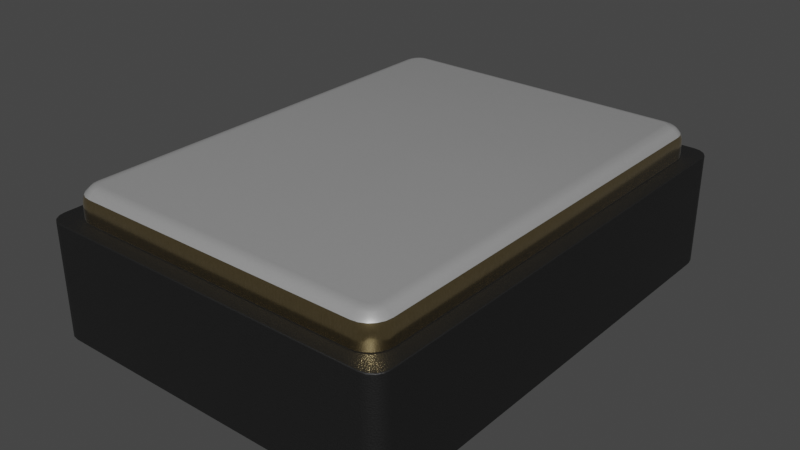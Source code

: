 # Source: Oscillator_SMD_ECS_1612MV_1.6x1.2x0.6mm.blend  (saved by Blender 4.1.23; exported with 4.5.12 LTS)
import bpy
from mathutils import Matrix  # noqa: F401  (used for matrix-valued properties, if any)

bpy.ops.wm.read_factory_settings(use_empty=True)
scene = bpy.context.scene
scene.name = 'Scene'

# ---- collections
col_collection = bpy.data.collections.new('Collection'); scene.collection.children.link(col_collection)

# ---- materials (node trees are filled in below, after node groups)
mat_metal_goldpins_1 = bpy.data.materials.new('metal_goldpins_1')
mat_metal_goldpins_1.alpha_threshold = 0.0
mat_metal_goldpins_1.use_transparent_shadow = False
mat_metal_goldpins_1.preview_render_type = 'CUBE'
mat_metal_goldpins_1.diffuse_color = (0.5, 0.4018, 0.08046, 1.0)
mat_metal_goldpins_1.specular_color = (0.01, 0.05, 0.01)
mat_metal_goldpins_1.roughness = 0.5
mat_plastic_matte_black = bpy.data.materials.new('plastic_matte_black')
mat_plastic_matte_black.use_transparent_shadow = False
mat_plastic_matte_black.preview_render_type = 'CUBE'
mat_aluminum_lathed = bpy.data.materials.new('aluminum_lathed')
mat_aluminum_lathed.alpha_threshold = 0.0
mat_aluminum_lathed.use_transparent_shadow = False
mat_aluminum_lathed.preview_render_type = 'CUBE'
mat_aluminum_lathed.diffuse_color = (0.6, 0.6, 0.6, 1.0)
mat_aluminum_lathed.specular_color = (0.12, 0.12, 0.12)
mat_aluminum_lathed.roughness = 0.5

# ---- material node trees
mat_metal_goldpins_1.use_nodes = True; mat_metal_goldpins_1.node_tree.nodes.clear()
_N = mat_metal_goldpins_1.node_tree.nodes; _L = mat_metal_goldpins_1.node_tree.links
n0 = _N.new('ShaderNodeOutputMaterial'); n0.name = 'Material Output'; n0.location = (398, 300)
n1 = _N.new('ShaderNodeBsdfPrincipled'); n1.name = 'Principled BSDF'; n1.location = (108, 300)
n1.distribution = 'GGX'
n1.subsurface_method = 'BURLEY'
n1.inputs[1].default_value = 1.0
n1.inputs[2].default_value = 0.1841
n1.inputs[3].default_value = 1.45
n1.inputs[8].default_value = 1.0
n1.inputs[10].default_value = 0.02727
n1.inputs[13].default_value = 0.475
n1.inputs[20].default_value = 0.2891
n1.inputs[24].default_value = 0.03545
n1.inputs[27].default_value = (0.0, 0.0, 0.0, 1.0)
n1.inputs[28].default_value = 1.0
n2 = _N.new('ShaderNodeMapping'); n2.name = 'Mapping'; n2.location = (-783, 233)
n2.vector_type = 'VECTOR'
n2.inputs[3].default_value = (29.8, 40.0, 1.0)
n3 = _N.new('ShaderNodeTexCoord'); n3.name = 'Texture Coordinate'; n3.location = (-1071, 295)
n4 = _N.new('ShaderNodeTexNoise'); n4.name = 'Noise Texture'; n4.location = (-553, 188)
n4.inputs[3].default_value = 13.2
n4.inputs[4].default_value = 0.8833
n4.inputs[8].default_value = 4.0
n5 = _N.new('ShaderNodeValToRGB'); n5.name = 'ColorRamp'; n5.location = (-286, 264)
while len(n5.color_ramp.elements) > 1: n5.color_ramp.elements.remove(n5.color_ramp.elements[-1])
n5.color_ramp.elements[0].position = 0.3295; n5.color_ramp.elements[0].color = (0.9756, 0.7616, 0.4151, 1.0)
_e = n5.color_ramp.elements.new(0.8); _e.color = (0.2997, 0.2211, 0.05513, 1.0)
n6 = _N.new('ShaderNodeMix'); n6.name = 'Mix'; n6.location = (-62, 180)
n6.data_type = 'RGBA'
n6.inputs[0].default_value = 0.02727
n6.inputs[7].default_value = (0.5518, 0.2626, 0.03915, 1.0)
_L.new(n1.outputs[0], n0.inputs[0])
_L.new(n2.outputs[0], n4.inputs[0])
_L.new(n3.outputs[0], n2.inputs[0])
_L.new(n4.outputs[0], n5.inputs[0])
_L.new(n5.outputs[0], n6.inputs[6])
_L.new(n6.outputs[2], n1.inputs[0])
n0.is_active_output = True
mat_plastic_matte_black.use_nodes = True; mat_plastic_matte_black.node_tree.nodes.clear()
_N = mat_plastic_matte_black.node_tree.nodes; _L = mat_plastic_matte_black.node_tree.links
n0 = _N.new('ShaderNodeOutputMaterial'); n0.name = 'Material Output'; n0.location = (463, 300)
n1 = _N.new('ShaderNodeBsdfPrincipled'); n1.name = 'Principled BSDF'; n1.location = (173, 300)
n1.distribution = 'GGX'
n1.subsurface_method = 'BURLEY'
n1.inputs[1].default_value = 0.06818
n1.inputs[2].default_value = 0.5182
n1.inputs[3].default_value = 1.45
n1.inputs[13].default_value = 0.6432
n1.inputs[20].default_value = 0.1027
n1.inputs[27].default_value = (0.0, 0.0, 0.0, 1.0)
n1.inputs[28].default_value = 1.0
n2 = _N.new('ShaderNodeTexCoord'); n2.name = 'Texture Coordinate'; n2.location = (-1001, 105)
n3 = _N.new('ShaderNodeBump'); n3.name = 'Bump'; n3.location = (-135, -86)
n3.inputs[0].default_value = 0.1
n3.inputs[1].default_value = 0.4
n3.inputs[2].default_value = 1.0
n4 = _N.new('ShaderNodeMapping'); n4.name = 'Mapping'; n4.location = (-755, 143)
n4.inputs[3].default_value = (2.0, 2.0, 2.0)
n5 = _N.new('ShaderNodeValToRGB'); n5.name = 'ColorRamp'; n5.location = (-147, 213)
while len(n5.color_ramp.elements) > 1: n5.color_ramp.elements.remove(n5.color_ramp.elements[-1])
n5.color_ramp.elements[0].position = 0.0; n5.color_ramp.elements[0].color = (0.005014, 0.005014, 0.005014, 1.0)
_e = n5.color_ramp.elements.new(0.9955); _e.color = (0.01269, 0.01269, 0.01269, 1.0)
n6 = _N.new('ShaderNodeTexNoise'); n6.name = 'Noise Texture'; n6.location = (-455, 203)
n6.inputs[2].default_value = 200.0
n6.inputs[3].default_value = 5.6
n6.inputs[4].default_value = 0.5208
_L.new(n1.outputs[0], n0.inputs[0])
_L.new(n6.outputs[0], n5.inputs[0])
_L.new(n5.outputs[0], n1.inputs[0])
_L.new(n2.outputs[2], n4.inputs[0])
_L.new(n4.outputs[0], n6.inputs[0])
_L.new(n6.outputs[0], n3.inputs[3])
_L.new(n3.outputs[0], n1.inputs[5])
n0.is_active_output = True
mat_aluminum_lathed.use_nodes = True; mat_aluminum_lathed.node_tree.nodes.clear()
_N = mat_aluminum_lathed.node_tree.nodes; _L = mat_aluminum_lathed.node_tree.links
n0 = _N.new('ShaderNodeOutputMaterial'); n0.name = 'Material Output'; n0.location = (311, 300)
n1 = _N.new('ShaderNodeMapping'); n1.name = 'Mapping'; n1.location = (-765, 243)
n1.inputs[3].default_value = (120.4, 1.0, 1.0)
n2 = _N.new('ShaderNodeTexNoise'); n2.name = 'Noise Texture'; n2.location = (-519, 157)
n2.inputs[2].default_value = 60.0
n2.inputs[3].default_value = 16.0
n2.inputs[4].default_value = 0.8542
n2.inputs[8].default_value = 4.0
n3 = _N.new('ShaderNodeTexCoord'); n3.name = 'Texture Coordinate'; n3.location = (-940, 256)
n4 = _N.new('ShaderNodeValToRGB'); n4.name = 'ColorRamp'; n4.location = (-322, 228)
while len(n4.color_ramp.elements) > 1: n4.color_ramp.elements.remove(n4.color_ramp.elements[-1])
n4.color_ramp.elements[0].position = 0.05909; n4.color_ramp.elements[0].color = (0.0, 0.0, 0.0, 1.0)
_e = n4.color_ramp.elements.new(0.6); _e.color = (1.0, 1.0, 1.0, 1.0)
n5 = _N.new('ShaderNodeBsdfPrincipled'); n5.name = 'Principled BSDF'; n5.location = (36, 293)
n5.distribution = 'GGX'
n5.subsurface_method = 'BURLEY'
n5.inputs[1].default_value = 0.6955
n5.inputs[2].default_value = 0.2841
n5.inputs[3].default_value = 1.45
n5.inputs[13].default_value = 0.7841
n5.inputs[15].default_value = 0.1068
n5.inputs[16].default_value = 0.1205
n5.inputs[20].default_value = 0.0
n5.inputs[27].default_value = (0.0, 0.0, 0.0, 1.0)
n5.inputs[28].default_value = 1.0
_L.new(n5.outputs[0], n0.inputs[0])
_L.new(n1.outputs[0], n2.inputs[0])
_L.new(n2.outputs[1], n4.inputs[0])
_L.new(n4.outputs[0], n5.inputs[0])
_L.new(n3.outputs[2], n1.inputs[0])
n0.is_active_output = True

# ---- world
world_world = bpy.data.worlds.new('World'); scene.world = world_world
world_world.use_nodes = True; world_world.node_tree.nodes.clear()
_N = world_world.node_tree.nodes; _L = world_world.node_tree.links
n0 = _N.new('ShaderNodeOutputWorld'); n0.name = 'World Output'; n0.location = (300, 300)
n1 = _N.new('ShaderNodeBackground'); n1.name = 'Background'; n1.location = (10, 300)
n1.inputs[0].default_value = (0.05088, 0.05088, 0.05088, 1.0)
_L.new(n1.outputs[0], n0.inputs[0])
n0.is_active_output = True
world_world.color = (0.05088, 0.05088, 0.05088)
world_world.use_sun_shadow = False
world_world.sun_shadow_jitter_overblur = 0.0

# ---- meshes
me_shape_9_indexedfaceset_011 = bpy.data.meshes.new('SHAPE_9_IndexedFaceSet.011')
me_shape_9_indexedfaceset_011.from_pydata([(-0.55, 0.675, 0.3753), (-0.528, 0.728, 0.4253), (-0.5125, 0.74, 0.4253), (-0.4944, 0.7474, 0.4253), (-0.475, 0.75, 0.4253), (-0.4944, 0.7474, 0.3753), (-0.5125, 0.74, 0.3753), (-0.528, 0.728, 0.3753), (-0.5474, 0.6944, 0.3753), (0.5, 0.675, 0.4753), (-0.475, -0.7, 0.4753), (-0.4967, -0.6875, 0.4753), (-0.4875, -0.6967, 0.4753), (-0.4875, 0.6967, 0.4753), (-0.54, -0.7125, 0.3753), (-0.54, 0.7125, 0.3753), (0.475, 0.75, 0.3753), (0.5474, 0.6944, 0.3753), (0.54, 0.7125, 0.3753), (0.528, 0.728, 0.3753), (0.5125, 0.74, 0.3753), (0.4944, 0.7474, 0.3753), (0.55, -0.675, 0.3753), (0.4944, -0.7474, 0.3753), (0.5474, -0.6944, 0.3753), (-0.5125, -0.74, 0.4253), (-0.54, -0.7125, 0.4253), (-0.5474, -0.6944, 0.4253), (-0.55, -0.675, 0.3753), (-0.5474, -0.6944, 0.3753), (-0.528, -0.728, 0.3753), (-0.5125, -0.74, 0.3753), (-0.4944, -0.7474, 0.3753), (-0.475, -0.75, 0.3753), (0.475, -0.75, 0.3753), (0.5474, -0.6944, 0.4253), (0.5125, -0.74, 0.4253), (0.4944, -0.7474, 0.4253), (0.5125, -0.74, 0.3753), (0.528, -0.728, 0.3753), (0.54, -0.7125, 0.3753), (0.55, 0.675, 0.4253), (0.4944, 0.7474, 0.4253), (0.5125, 0.74, 0.4253), (0.528, 0.728, 0.4253), (0.54, 0.7125, 0.4253), (0.55, 0.675, 0.3753), (-0.475, 0.75, 0.3753), (0.475, -0.7433, 0.4503), (0.475, -0.7354, 0.4607), (0.475, -0.725, 0.4686), (0.475, -0.7, 0.4753), (0.54, -0.7125, 0.4253), (0.528, -0.728, 0.4253), (0.5, -0.675, 0.4753), (0.5129, -0.675, 0.4736), (0.4875, -0.6967, 0.4753), (0.4967, -0.6875, 0.4753), (0.5111, -0.6867, 0.4736), (0.5226, -0.6905, 0.4686), (0.5057, -0.6973, 0.4736), (0.5155, -0.7044, 0.4686), (0.4973, -0.7057, 0.4736), (0.54, -0.6961, 0.4503), (0.5044, -0.7155, 0.4686), (0.4867, -0.7111, 0.4736), (0.5447, -0.6976, 0.4383), (0.5303, -0.7151, 0.4503), (0.4905, -0.7226, 0.4686), (0.5343, -0.7181, 0.4383), (0.5151, -0.7303, 0.4503), (0.5181, -0.7343, 0.4383), (0.4961, -0.74, 0.4503), (0.4976, -0.7447, 0.4383), (0.525, -0.675, 0.4686), (0.5354, -0.675, 0.4607), (0.5433, -0.675, 0.4503), (0.5483, -0.675, 0.4383), (0.55, -0.675, 0.4253), (0.5129, 0.675, 0.4736), (0.5354, 0.675, 0.4607), (0.5433, 0.675, 0.4503), (0.5483, 0.675, 0.4383), (0.475, -0.75, 0.4253), (0.475, -0.7483, 0.4383), (0.475, -0.7129, 0.4736), (-0.475, -0.7483, 0.4383), (-0.475, -0.7433, 0.4503), (0.525, 0.675, 0.4686), (0.5474, 0.6944, 0.4253), (0.475, 0.7, 0.4753), (0.475, 0.7129, 0.4736), (0.475, 0.7354, 0.4607), (0.475, 0.7483, 0.4383), (0.4967, 0.6875, 0.4753), (0.4875, 0.6967, 0.4753), (0.4905, 0.7226, 0.4686), (0.4937, 0.7324, 0.4607), (0.5044, 0.7155, 0.4686), (0.4961, 0.74, 0.4503), (0.5105, 0.7238, 0.4607), (0.5155, 0.7044, 0.4686), (0.4976, 0.7447, 0.4383), (0.5151, 0.7303, 0.4503), (0.5238, 0.7105, 0.4607), (0.5226, 0.6905, 0.4686), (0.5181, 0.7343, 0.4383), (0.5303, 0.7151, 0.4503), (0.5324, 0.6937, 0.4607), (0.5343, 0.7181, 0.4383), (0.54, 0.6961, 0.4503), (0.5447, 0.6976, 0.4383), (-0.475, -0.75, 0.4253), (-0.475, -0.7354, 0.4607), (-0.475, -0.725, 0.4686), (-0.475, -0.7129, 0.4736), (-0.55, -0.675, 0.4253), (-0.5483, -0.675, 0.4383), (-0.5354, -0.675, 0.4607), (-0.525, -0.675, 0.4686), (-0.4944, -0.7474, 0.4253), (-0.528, -0.728, 0.4253), (-0.4867, -0.7111, 0.4736), (-0.4905, -0.7226, 0.4686), (-0.4973, -0.7057, 0.4736), (-0.5044, -0.7155, 0.4686), (-0.5057, -0.6973, 0.4736), (-0.4961, -0.74, 0.4503), (-0.5155, -0.7044, 0.4686), (-0.5111, -0.6867, 0.4736), (-0.4976, -0.7447, 0.4383), (-0.5151, -0.7303, 0.4503), (-0.5226, -0.6905, 0.4686), (-0.5181, -0.7343, 0.4383), (-0.5303, -0.7151, 0.4503), (-0.5343, -0.7181, 0.4383), (-0.54, -0.6961, 0.4503), (-0.5447, -0.6976, 0.4383), (0.475, 0.725, 0.4686), (0.475, 0.7433, 0.4503), (0.475, 0.75, 0.4253), (-0.475, 0.7, 0.4753), (-0.475, 0.7129, 0.4736), (-0.475, 0.725, 0.4686), (-0.475, 0.7354, 0.4607), (-0.5433, -0.675, 0.4503), (-0.5129, -0.675, 0.4736), (-0.5, -0.675, 0.4753), (-0.5, 0.675, 0.4753), (-0.5433, 0.675, 0.4503), (-0.5354, 0.675, 0.4607), (-0.525, 0.675, 0.4686), (-0.5129, 0.675, 0.4736), (-0.475, 0.7433, 0.4503), (-0.475, 0.7483, 0.4383), (-0.55, 0.675, 0.4253), (-0.5474, 0.6944, 0.4253), (-0.54, 0.7125, 0.4253), (-0.5483, 0.675, 0.4383), (-0.4967, 0.6875, 0.4753), (-0.5111, 0.6867, 0.4736), (-0.5057, 0.6973, 0.4736), (-0.5324, 0.6937, 0.4607), (-0.4973, 0.7057, 0.4736), (-0.54, 0.6961, 0.4503), (-0.5238, 0.7105, 0.4607), (-0.4867, 0.7111, 0.4736), (-0.5447, 0.6976, 0.4383), (-0.5303, 0.7151, 0.4503), (-0.5105, 0.7238, 0.4607), (-0.5343, 0.7181, 0.4383), (-0.5151, 0.7303, 0.4503), (-0.4937, 0.7324, 0.4607), (-0.5181, 0.7343, 0.4383), (-0.4961, 0.74, 0.4503), (-0.4976, 0.7447, 0.4383), (0.15, 0.25, 6.557e-09), (0.15, -0.25, 6.557e-09), (-0.55, 0.25, 0.05), (-0.3, 0.25, 0.05), (-0.15, 0.75, -6.557e-09), (-0.15, 0.75, 0.05), (-0.15, 0.4, 0.05), (-0.15, -0.25, 0.05), (-0.55, -0.75, 0.05), (-0.55, -0.25, 0.05), (-0.55, -0.25, -2.404e-08), (-0.15, -0.75, -6.557e-09), (0.55, -0.25, 2.404e-08), (0.55, -0.75, 0.05), (0.15, -0.25, 0.05), (0.15, 0.75, 0.05), (0.55, 0.75, 0.05), (0.55, 0.25, 0.05), (0.15, 0.25, 0.05), (-0.3, 0.25, -1.311e-08), (-0.55, 0.75, 0.05), (-0.15, 0.4, -6.557e-09), (-0.55, 0.25, -2.404e-08), (-0.55, 0.75, -2.404e-08), (-0.55, -0.75, -2.404e-08), (-0.15, -0.25, -6.557e-09), (-0.15, -0.75, 0.05), (0.55, -0.75, 2.404e-08), (0.15, -0.75, 0.05), (0.15, -0.75, 6.557e-09), (0.55, -0.25, 0.05), (0.55, 0.75, 2.404e-08), (0.55, 0.25, 2.404e-08), (0.15, 0.75, 6.557e-09), (0.15, 0.25, 6.557e-09), (0.55, 0.75, 2.404e-08), (0.55, 0.25, 2.404e-08), (0.15, 0.75, 6.557e-09), (0.15, 0.75, 0.05), (0.55, 0.75, 0.05), (0.55, 0.25, 0.05), (0.15, 0.25, 0.05), (-0.15, 0.75, -6.557e-09), (-0.3, 0.25, -1.311e-08), (-0.15, 0.4, -6.557e-09), (-0.55, 0.25, -2.404e-08), (-0.55, 0.75, -2.404e-08), (-0.55, 0.25, 0.05), (-0.3, 0.25, 0.05), (-0.15, 0.75, 0.05), (-0.15, 0.4, 0.05), (-0.55, 0.75, 0.05), (-0.55, -0.25, -2.404e-08), (-0.15, -0.75, -6.557e-09), (-0.55, -0.75, -2.404e-08), (-0.15, -0.25, -6.557e-09), (-0.15, -0.25, 0.05), (-0.55, -0.75, 0.05), (-0.55, -0.25, 0.05), (-0.15, -0.75, 0.05), (0.15, -0.25, 6.557e-09), (0.55, -0.25, 2.404e-08), (0.55, -0.75, 2.404e-08), (0.15, -0.75, 6.557e-09), (0.55, -0.75, 0.05), (0.15, -0.25, 0.05), (0.15, -0.75, 0.05), (0.55, -0.25, 0.05), (-0.5465, 0.8, 0.3753), (-0.6, 0.7465, 0.3753), (-0.5669, 0.7959, 0.3753), (-0.5843, 0.7843, 0.3753), (-0.5959, 0.7669, 0.3753), (-0.6, 0.7465, -2.623e-08), (-0.5465, 0.8, -2.389e-08), (-0.5959, 0.7669, -2.605e-08), (-0.5843, 0.7843, -2.554e-08), (-0.5669, 0.7959, -2.478e-08), (0.5465, 0.8, 2.389e-08), (0.6, 0.7465, 2.623e-08), (0.5669, 0.7959, 2.478e-08), (0.5843, 0.7843, 2.554e-08), (0.5959, 0.7669, 2.605e-08), (0.6, -0.7465, 2.623e-08), (0.5465, -0.8, 2.389e-08), (0.5959, -0.7669, 2.605e-08), (0.5843, -0.7843, 2.554e-08), (0.5669, -0.7959, 2.478e-08), (0.6, 0.7465, 0.3753), (0.5465, 0.8, 0.3753), (0.5959, 0.7669, 0.3753), (0.5843, 0.7843, 0.3753), (0.5669, 0.7959, 0.3753), (-0.6, -0.7465, 0.3753), (-0.5465, -0.8, 0.3753), (-0.5959, -0.7669, 0.3753), (-0.5843, -0.7843, 0.3753), (-0.5669, -0.7959, 0.3753), (0.5465, -0.8, 0.3753), (0.6, -0.7465, 0.3753), (0.5669, -0.7959, 0.3753), (0.5843, -0.7843, 0.3753), (0.5959, -0.7669, 0.3753), (-0.5465, -0.8, -2.389e-08), (-0.6, -0.7465, -2.623e-08), (-0.5669, -0.7959, -2.478e-08), (-0.5843, -0.7843, -2.554e-08), (-0.5959, -0.7669, -2.605e-08)], [], [(10, 51, 56, 57, 54, 9, 94, 95, 90, 141, 13, 159, 148, 147, 11, 12), (60, 58, 57), (63, 76, 75), (65, 62, 56), (69, 53, 52), (71, 36, 53), (71, 53, 69), (72, 49, 48), (95, 91, 90), (79, 94, 9), (96, 138, 91), (105, 79, 88), (106, 44, 43), (109, 45, 44), (109, 44, 106), (124, 122, 12), (127, 87, 113), (129, 126, 11), (133, 121, 25), (135, 26, 121), (135, 121, 133), (136, 118, 145), (160, 151, 152), (161, 160, 159), (162, 150, 151), (162, 151, 160), (166, 142, 143), (166, 163, 13), (170, 1, 157), (172, 143, 144), (172, 166, 143), (173, 2, 1), (173, 1, 170), (89, 111, 82, 41), (228, 231, 229, 230), (198, 186, 200, 279, 281, 282, 283, 280, 249, 251, 252, 253, 250, 254, 180, 199), (261, 262, 263, 260, 279, 205, 203, 188, 259), (141, 142, 166, 13), (257, 258, 255, 208, 207, 209, 254, 256), (196, 181, 182, 179, 178), (224, 226, 225, 227, 223), (177, 205, 279, 200, 187, 201, 186, 198, 195, 197, 180, 254, 209, 176, 208, 255, 259, 188), (221, 222, 218, 220, 219), (236, 237, 238, 239), (211, 212, 210, 213), (1, 7, 15, 157), (0, 155, 156, 8), (4, 47, 5, 3), (3, 5, 6, 2), (121, 30, 31, 25), (25, 31, 32, 120), (26, 14, 30, 121), (6, 5, 47, 16, 21, 20, 19, 18, 17, 46, 22, 24, 40, 39, 38, 23, 34, 33, 32, 31, 30, 14, 29, 28, 0, 8, 15, 7), (95, 98, 96, 91), (105, 101, 94, 79), (33, 112, 120, 32), (27, 29, 14, 26), (33, 34, 83, 112), (116, 28, 29, 27), (52, 40, 24, 35), (22, 78, 35, 24), (53, 39, 40, 52), (75, 80, 88, 74), (36, 38, 39, 53), (37, 23, 38, 36), (83, 34, 23, 37), (22, 46, 41, 78), (43, 20, 21, 42), (44, 19, 20, 43), (16, 140, 42, 21), (45, 18, 19, 44), (89, 17, 18, 45), (41, 46, 17, 89), (16, 47, 4, 140), (0, 28, 116, 155), (157, 15, 8, 156), (55, 79, 9, 54), (87, 48, 49, 113), (93, 154, 153, 139), (74, 88, 79, 55), (27, 137, 117, 116), (86, 130, 120, 112), (58, 55, 54, 57), (74, 55, 58, 59), (102, 106, 43, 42), (123, 114, 115, 122), (56, 62, 60, 57), (61, 60, 62, 64), (122, 115, 10, 12), (137, 27, 26, 135), (145, 117, 137, 136), (59, 61, 67, 63), (49, 72, 68, 50), (85, 50, 68, 65), (65, 68, 64, 62), (137, 135, 134, 136), (88, 80, 108, 105), (70, 71, 69, 67), (132, 136, 134, 128), (84, 73, 72, 48), (130, 133, 25, 120), (73, 71, 70, 72), (78, 41, 82, 77), (76, 81, 80, 75), (77, 82, 81, 76), (112, 83, 84, 86), (51, 10, 115, 85), (113, 49, 50, 114), (91, 142, 141, 90), (114, 50, 85, 115), (149, 145, 118, 150), (138, 143, 142, 91), (139, 153, 144, 92), (92, 144, 143, 138), (3, 175, 154, 4), (77, 66, 35, 78), (123, 127, 113, 114), (100, 98, 101, 104), (99, 139, 92, 97), (108, 104, 101, 105), (135, 133, 131, 134), (175, 3, 2, 173), (93, 139, 99, 102), (97, 100, 103, 99), (166, 172, 169, 163), (118, 136, 132, 119), (102, 99, 103, 106), (171, 169, 172, 174), (92, 138, 96, 97), (161, 165, 162, 160), (171, 173, 170, 168), (80, 81, 110, 108), (107, 104, 108, 110), (167, 158, 149, 164), (111, 89, 45, 109), (130, 127, 131, 133), (37, 73, 84, 83), (160, 152, 148, 159), (59, 63, 75, 74), (119, 132, 129, 146), (128, 125, 124, 126), (109, 106, 103, 107), (162, 165, 168, 164), (167, 170, 157, 156), (123, 125, 131, 127), (73, 37, 36, 71), (122, 124, 125, 123), (86, 87, 127, 130), (131, 125, 128, 134), (167, 164, 168, 170), (100, 97, 96, 98), (66, 77, 76, 63), (66, 63, 67, 69), (140, 4, 154, 93), (150, 118, 119, 151), (12, 11, 126, 124), (152, 146, 147, 148), (155, 116, 117, 158), (151, 119, 146, 152), (158, 117, 145, 149), (269, 245, 249, 280), (158, 167, 156, 155), (94, 101, 98, 95), (144, 153, 174, 172), (163, 169, 165, 161), (51, 85, 65, 56), (66, 69, 52, 35), (81, 82, 111, 110), (100, 104, 107, 103), (126, 129, 132, 128), (154, 175, 174, 153), (68, 72, 70, 64), (59, 58, 60, 61), (111, 109, 107, 110), (168, 165, 169, 171), (70, 67, 61, 64), (164, 149, 150, 162), (175, 173, 171, 174), (200, 186, 185, 184), (274, 270, 279, 260), (198, 199, 196, 178), (129, 11, 147, 146), (93, 102, 42, 140), (255, 264, 275, 259), (195, 198, 178, 179), (197, 195, 179, 182), (180, 197, 182, 181), (199, 180, 181, 196), (201, 187, 202, 183), (186, 201, 183, 185), (187, 200, 184, 202), (188, 203, 189, 206), (177, 188, 206, 190), (205, 177, 190, 204), (203, 205, 204, 189), (209, 207, 192, 191), (176, 209, 191, 194), (208, 176, 194, 193), (207, 208, 193, 192), (214, 217, 216, 215), (246, 247, 248, 245, 269, 271, 272, 273, 270, 274, 276, 277, 278, 275, 264, 266, 267, 268, 265, 244), (86, 84, 48, 87), (2, 6, 7, 1), (223, 221, 219, 224), (234, 233, 235, 232), (241, 242, 240, 243), (240, 238, 237, 243), (242, 239, 238, 240), (241, 236, 239, 242), (243, 237, 236, 241), (227, 222, 221, 223), (226, 220, 218, 225), (226, 224, 219, 220), (217, 210, 212, 216), (13, 163, 161, 159), (216, 212, 211, 215), (214, 213, 210, 217), (215, 211, 213, 214), (234, 228, 230, 233), (233, 230, 229, 235), (235, 229, 231, 232), (232, 231, 228, 234), (202, 184, 185, 183), (190, 206, 189, 204), (191, 192, 193, 194), (246, 244, 250, 253), (247, 246, 253, 252), (248, 247, 252, 251), (245, 248, 251, 249), (256, 254, 265, 268), (257, 256, 268, 267), (258, 257, 267, 266), (255, 258, 266, 264), (271, 269, 280, 283), (272, 271, 283, 282), (273, 272, 282, 281), (270, 273, 281, 279), (276, 274, 260, 263), (277, 276, 263, 262), (278, 277, 262, 261), (275, 278, 261, 259), (250, 244, 265, 254), (225, 218, 222, 227)])
me_shape_9_indexedfaceset_011.polygons.foreach_set('use_smooth', [True] * 243)
me_shape_9_indexedfaceset_011.polygons.foreach_set('material_index', [2, 2, 2, 2, 0, 0, 0, 2, 2, 2, 2, 2, 0, 0, 0, 2, 2, 2, 0, 0, 0, 2, 2, 2, 2, 2, 2, 2, 0, 2, 2, 0, 0, 0, 0, 1, 1, 2, 1, 1, 0, 1, 0, 0, 0, 0, 0, 0, 0, 0, 0, 0, 0, 2, 2, 0, 0, 0, 0, 0, 0, 0, 2, 0, 0, 0, 0, 0, 0, 0, 0, 0, 0, 0, 0, 0, 2, 2, 0, 2, 0, 0, 2, 2, 0, 2, 2, 2, 2, 0, 0, 2, 2, 2, 2, 0, 2, 0, 2, 0, 0, 0, 0, 2, 0, 0, 2, 2, 2, 2, 2, 2, 2, 2, 0, 0, 2, 2, 2, 2, 0, 0, 0, 2, 2, 2, 0, 2, 2, 2, 0, 2, 2, 0, 0, 0, 0, 2, 2, 2, 2, 0, 2, 0, 2, 0, 2, 0, 2, 0, 2, 0, 0, 0, 2, 2, 2, 0, 2, 0, 1, 0, 2, 2, 2, 2, 0, 0, 2, 2, 0, 2, 2, 0, 2, 2, 2, 0, 1, 1, 1, 2, 0, 1, 1, 1, 1, 1, 1, 1, 1, 1, 1, 1, 1, 1, 1, 1, 1, 0, 1, 0, 0, 0, 0, 0, 0, 0, 0, 0, 0, 0, 0, 0, 2, 0, 0, 0, 0, 0, 0, 0, 1, 1, 1, 1, 1, 1, 1, 1, 1, 1, 1, 1, 1, 1, 1, 1, 1, 1, 1, 1, 0])
_k = set([(0, 8), (0, 28), (5, 6), (5, 47), (6, 7), (7, 15), (8, 15), (14, 29), (14, 30), (16, 21), (16, 47), (17, 18), (17, 46), (18, 19), (19, 20), (20, 21), (22, 24), (22, 46), (23, 34), (23, 38), (24, 40), (28, 29), (30, 31), (31, 32), (32, 33), (33, 34), (38, 39), (39, 40), (48, 72), (48, 87), (63, 67), (63, 76), (67, 70), (70, 72), (76, 81), (81, 110), (87, 127), (99, 103), (99, 139), (103, 107), (107, 110), (127, 131), (131, 134), (134, 136), (136, 145), (139, 153), (145, 149), (149, 164), (153, 174), (164, 168), (168, 171), (171, 174), (176, 194), (176, 208), (176, 209), (177, 188), (177, 190), (177, 205), (178, 179), (178, 196), (178, 198), (179, 182), (179, 195), (180, 181), (180, 197), (180, 199), (181, 182), (181, 196), (182, 197), (183, 185), (183, 201), (183, 202), (184, 185), (184, 200), (184, 202), (185, 186), (186, 200), (186, 201), (187, 200), (187, 201), (187, 202), (188, 203), (188, 206), (189, 203), (189, 204), (189, 206), (190, 204), (190, 206), (191, 192), (191, 194), (191, 209), (192, 193), (192, 207), (193, 194), (193, 208), (195, 197), (195, 198), (196, 199), (198, 199), (203, 205), (204, 205), (207, 208), (207, 209), (210, 212), (210, 213), (210, 217), (211, 212), (211, 213), (211, 215), (212, 216), (213, 214), (214, 215), (214, 217), (215, 216), (216, 217), (218, 220), (218, 222), (218, 225), (219, 220), (219, 221), (219, 224), (220, 226), (221, 222), (221, 223), (222, 227), (223, 224), (223, 227), (224, 226), (225, 226), (225, 227), (228, 230), (228, 231), (228, 234), (229, 230), (229, 231), (229, 235), (230, 233), (231, 232), (232, 234), (232, 235), (233, 234), (233, 235), (236, 237), (236, 239), (236, 241), (237, 238), (237, 243), (238, 239), (238, 240), (239, 242), (240, 242), (240, 243), (241, 242), (241, 243), (244, 246), (244, 265), (245, 248), (245, 269), (246, 247), (247, 248), (249, 251), (249, 280), (250, 253), (250, 254), (251, 252), (252, 253), (254, 256), (255, 258), (255, 259), (256, 257), (257, 258), (259, 261), (260, 263), (260, 279), (261, 262), (262, 263), (264, 266), (264, 275), (265, 268), (266, 267), (267, 268), (269, 271), (270, 273), (270, 274), (271, 272), (272, 273), (274, 276), (275, 278), (276, 277), (277, 278), (279, 281), (280, 283), (281, 282), (282, 283)])
me_shape_9_indexedfaceset_011.attributes.new('sharp_edge', 'BOOLEAN', 'EDGE').data.foreach_set('value', [ (min(e.vertices), max(e.vertices)) in _k for e in me_shape_9_indexedfaceset_011.edges])
_uv = me_shape_9_indexedfaceset_011.uv_layers.new(name='UVMap')
_uv.uv.foreach_set('vector', [0.2031, 0.0625, 0.7969, 0.0625, 0.8047, 0.06459, 0.8104, 0.07031, 0.8125, 0.07813, 0.8125, 0.9219, 0.8104, 0.9297, 0.8047, 0.9354, 0.7969, 0.9375, 0.2031, 0.9375, 0.1953, 0.9354, 0.1896, 0.9297, 0.1875, 0.9219, 0.1875, 0.07813, 0.1896, 0.07031, 0.1953, 0.06459, 0.8161, 0.06419, 0.8194, 0.0708, 0.8104, 0.07031, 0.06493, 0.6329, 0.07813, 0.6329, 0.07813, 0.6394, 0.8042, 0.05557, 0.8108, 0.05894, 0.8047, 0.06459, 0.0512, 0.6254, 0.04498, 0.6173, 0.05469, 0.6173, 0.8238, 0.6254, 0.8203, 0.6173, 0.83, 0.6173, 0.8238, 0.6254, 0.83, 0.6173, 0.8339, 0.6254, 0.8101, 0.6329, 0.7969, 0.6394, 0.7969, 0.6329, 0.8047, 0.9354, 0.7969, 0.9456, 0.7969, 0.9375, 0.8206, 0.9219, 0.8104, 0.9297, 0.8125, 0.9219, 0.8065, 0.9516, 0.7969, 0.9531, 0.7969, 0.9456, 0.8266, 0.9315, 0.8206, 0.9219, 0.8281, 0.9219, 0.8238, 0.6254, 0.83, 0.6173, 0.8203, 0.6173, 0.9488, 0.6254, 0.9453, 0.6173, 0.955, 0.6173, 0.8339, 0.6254, 0.83, 0.6173, 0.8238, 0.6254, 0.1892, 0.05894, 0.1958, 0.05557, 0.1953, 0.06459, 0.1899, 0.6329, 0.2031, 0.6329, 0.2031, 0.6394, 0.1806, 0.0708, 0.1839, 0.06419, 0.1896, 0.07031, 0.1762, 0.6254, 0.17, 0.6173, 0.1797, 0.6173, 0.0512, 0.6254, 0.05469, 0.6173, 0.04498, 0.6173, 0.1661, 0.6254, 0.17, 0.6173, 0.1762, 0.6254, 0.06493, 0.6329, 0.07813, 0.6394, 0.07813, 0.6329, 0.1806, 0.9292, 0.1719, 0.9219, 0.1794, 0.9219, 0.1839, 0.9358, 0.1806, 0.9292, 0.1896, 0.9297, 0.1672, 0.9335, 0.1654, 0.9219, 0.1719, 0.9219, 0.1672, 0.9335, 0.1719, 0.9219, 0.1806, 0.9292, 0.1958, 0.9444, 0.2031, 0.9456, 0.2031, 0.9531, 0.1958, 0.9444, 0.1892, 0.9411, 0.1953, 0.9354, 0.9488, 0.6254, 0.955, 0.6173, 0.9453, 0.6173, 0.1915, 0.9578, 0.2031, 0.9531, 0.2031, 0.9596, 0.1915, 0.9578, 0.1958, 0.9444, 0.2031, 0.9531, 0.1762, 0.6254, 0.1797, 0.6173, 0.17, 0.6173, 0.1762, 0.6254, 0.17, 0.6173, 0.1661, 0.6254, 0.934, 0.6173, 0.936, 0.6254, 0.9219, 0.6254, 0.9219, 0.6173, 0.1562, 0.3438, 0.4062, 0.3438, 0.4062, 0.03125, 0.1562, 0.03125, 0.1562, 0.6562, 0.1562, 0.3438, 0.1562, 0.03125, 0.1585, 0.0, 0.1457, 0.002547, 0.1348, 0.009801, 0.1275, 0.02066, 0.125, 0.03346, 0.125, 0.9665, 0.1275, 0.9793, 0.1348, 0.9902, 0.1457, 0.9975, 0.1585, 1.0, 0.8415, 1.0, 0.4062, 0.9688, 0.1563, 0.9688, 0.8725, 0.02066, 0.8652, 0.009801, 0.8543, 0.002547, 0.8415, 0.0, 0.1585, 0.0, 0.5938, 0.03125, 0.8438, 0.03125, 0.8438, 0.3438, 0.875, 0.03346, 0.2031, 0.9375, 0.2031, 0.9456, 0.1958, 0.9444, 0.1953, 0.9354, 0.8652, 0.9902, 0.8725, 0.9793, 0.875, 0.9665, 0.8438, 0.6562, 0.8438, 0.9688, 0.5938, 0.9688, 0.8415, 1.0, 0.8543, 0.9975, 0.1563, 0.9688, 0.4062, 0.9688, 0.4062, 0.75, 0.3125, 0.6562, 0.1562, 0.6562, 0.3125, 0.6562, 0.4062, 0.75, 0.4062, 0.9688, 0.1563, 0.9688, 0.1562, 0.6562, 0.5938, 0.3438, 0.5938, 0.03125, 0.1585, 0.0, 0.1562, 0.03125, 0.4062, 0.03125, 0.4062, 0.3438, 0.1562, 0.3438, 0.1562, 0.6562, 0.3125, 0.6562, 0.4062, 0.75, 0.4062, 0.9688, 0.8415, 1.0, 0.5938, 0.9688, 0.5938, 0.6562, 0.8438, 0.6562, 0.875, 0.9665, 0.875, 0.03346, 0.8438, 0.3438, 0.1562, 0.6562, 0.1563, 0.9688, 0.4063, 0.9688, 0.4062, 0.75, 0.3125, 0.6562, 0.5938, 0.3438, 0.8438, 0.3438, 0.8438, 0.03125, 0.5938, 0.03125, 0.8438, 0.9688, 0.8438, 0.6562, 0.5938, 0.6562, 0.5938, 0.9688, 0.955, 0.6173, 0.955, 0.586, 0.9453, 0.586, 0.9453, 0.6173, 0.9219, 0.586, 0.9219, 0.6173, 0.934, 0.6173, 0.934, 0.586, 0.2031, 0.6173, 0.2031, 0.586, 0.191, 0.586, 0.191, 0.6173, 0.191, 0.6173, 0.191, 0.586, 0.1797, 0.586, 0.1797, 0.6173, 0.17, 0.6173, 0.17, 0.586, 0.1797, 0.586, 0.1797, 0.6173, 0.1797, 0.6173, 0.1797, 0.586, 0.191, 0.586, 0.191, 0.6173, 0.05469, 0.6173, 0.05469, 0.586, 0.04498, 0.586, 0.04498, 0.6173, 0.1797, 0.9625, 0.191, 0.9672, 0.2031, 0.9688, 0.7969, 0.9688, 0.809, 0.9672, 0.8203, 0.9625, 0.83, 0.955, 0.8375, 0.9453, 0.8422, 0.934, 0.8438, 0.9219, 0.8438, 0.07813, 0.8422, 0.06599, 0.8375, 0.05469, 0.83, 0.04498, 0.8203, 0.03753, 0.809, 0.03285, 0.7969, 0.03125, 0.2031, 0.03125, 0.191, 0.03285, 0.1797, 0.03753, 0.17, 0.04498, 0.1625, 0.05469, 0.1578, 0.06599, 0.1562, 0.07813, 0.1562, 0.9219, 0.1578, 0.934, 0.1625, 0.9453, 0.17, 0.955, 0.8047, 0.9354, 0.8152, 0.9472, 0.8065, 0.9516, 0.7969, 0.9456, 0.8266, 0.9315, 0.8222, 0.9402, 0.8104, 0.9297, 0.8206, 0.9219, 0.2031, 0.586, 0.2031, 0.6173, 0.191, 0.6173, 0.191, 0.586, 0.06599, 0.6173, 0.06599, 0.586, 0.05469, 0.586, 0.05469, 0.6173, 0.2031, 0.586, 0.7969, 0.586, 0.7969, 0.6173, 0.2031, 0.6173, 0.07813, 0.6173, 0.07813, 0.586, 0.06599, 0.586, 0.06599, 0.6173, 0.05469, 0.6173, 0.05469, 0.586, 0.06599, 0.586, 0.06599, 0.6173, 0.07813, 0.586, 0.07813, 0.6173, 0.06599, 0.6173, 0.06599, 0.586, 0.04498, 0.6173, 0.04498, 0.586, 0.05469, 0.586, 0.05469, 0.6173, 0.8346, 0.07813, 0.8346, 0.9219, 0.8281, 0.9219, 0.8281, 0.07813, 0.8203, 0.6173, 0.8203, 0.586, 0.83, 0.586, 0.83, 0.6173, 0.809, 0.6173, 0.809, 0.586, 0.8203, 0.586, 0.8203, 0.6173, 0.7969, 0.6173, 0.7969, 0.586, 0.809, 0.586, 0.809, 0.6173, 0.07813, 0.586, 0.9219, 0.586, 0.9219, 0.6173, 0.07813, 0.6173, 0.8203, 0.6173, 0.8203, 0.586, 0.809, 0.586, 0.809, 0.6173, 0.83, 0.6173, 0.83, 0.586, 0.8203, 0.586, 0.8203, 0.6173, 0.7969, 0.586, 0.7969, 0.6173, 0.809, 0.6173, 0.809, 0.586, 0.9453, 0.6173, 0.9453, 0.586, 0.955, 0.586, 0.955, 0.6173, 0.934, 0.6173, 0.934, 0.586, 0.9453, 0.586, 0.9453, 0.6173, 0.9219, 0.6173, 0.9219, 0.586, 0.934, 0.586, 0.934, 0.6173, 0.7969, 0.586, 0.2031, 0.586, 0.2031, 0.6173, 0.7969, 0.6173, 0.9219, 0.586, 0.07813, 0.586, 0.07813, 0.6173, 0.9219, 0.6173, 0.9453, 0.6173, 0.9453, 0.586, 0.934, 0.586, 0.934, 0.6173, 0.8206, 0.07813, 0.8206, 0.9219, 0.8125, 0.9219, 0.8125, 0.07813, 0.2031, 0.6329, 0.7969, 0.6329, 0.7969, 0.6394, 0.2031, 0.6394, 0.7969, 0.6254, 0.2031, 0.6254, 0.2031, 0.6329, 0.7969, 0.6329, 0.8281, 0.07813, 0.8281, 0.9219, 0.8206, 0.9219, 0.8206, 0.07813, 0.06599, 0.6173, 0.06397, 0.6254, 0.07813, 0.6254, 0.07813, 0.6173, 0.2031, 0.6254, 0.189, 0.6254, 0.191, 0.6173, 0.2031, 0.6173, 0.8194, 0.0708, 0.8206, 0.07813, 0.8125, 0.07813, 0.8104, 0.07031, 0.8281, 0.07813, 0.8206, 0.07813, 0.8194, 0.0708, 0.8266, 0.06847, 0.811, 0.6254, 0.8238, 0.6254, 0.8203, 0.6173, 0.809, 0.6173, 0.1935, 0.0484, 0.2031, 0.04688, 0.2031, 0.05441, 0.1958, 0.05557, 0.8047, 0.06459, 0.8108, 0.05894, 0.8161, 0.06419, 0.8104, 0.07031, 0.8222, 0.05976, 0.8161, 0.06419, 0.8108, 0.05894, 0.8152, 0.05284, 0.1958, 0.05557, 0.2031, 0.05441, 0.2031, 0.0625, 0.1953, 0.06459, 0.06397, 0.6254, 0.06599, 0.6173, 0.05469, 0.6173, 0.0512, 0.6254, 0.07813, 0.6329, 0.07813, 0.6254, 0.06397, 0.6254, 0.06493, 0.6329, 0.8266, 0.06847, 0.8222, 0.05976, 0.8314, 0.05303, 0.8375, 0.06493, 0.7969, 0.0404, 0.8101, 0.03753, 0.8065, 0.0484, 0.7969, 0.04688, 0.7969, 0.05441, 0.7969, 0.04688, 0.8065, 0.0484, 0.8042, 0.05557, 0.8042, 0.05557, 0.8065, 0.0484, 0.8152, 0.05284, 0.8108, 0.05894, 0.06397, 0.6254, 0.0512, 0.6254, 0.05303, 0.6329, 0.06493, 0.6329, 0.8281, 0.9219, 0.8346, 0.9219, 0.8328, 0.9335, 0.8266, 0.9315, 0.822, 0.6329, 0.8238, 0.6254, 0.8339, 0.6254, 0.8314, 0.6329, 0.1734, 0.06847, 0.1625, 0.06493, 0.1686, 0.05303, 0.1778, 0.05976, 0.7969, 0.6254, 0.811, 0.6254, 0.8101, 0.6329, 0.7969, 0.6329, 0.189, 0.6254, 0.1762, 0.6254, 0.1797, 0.6173, 0.191, 0.6173, 0.811, 0.6254, 0.8238, 0.6254, 0.822, 0.6329, 0.8101, 0.6329, 0.07813, 0.6173, 0.9219, 0.6173, 0.9219, 0.6254, 0.07813, 0.6254, 0.07813, 0.6329, 0.9219, 0.6329, 0.9219, 0.6394, 0.07813, 0.6394, 0.07813, 0.6254, 0.9219, 0.6254, 0.9219, 0.6329, 0.07813, 0.6329, 0.2031, 0.6173, 0.7969, 0.6173, 0.7969, 0.6254, 0.2031, 0.6254, 0.7969, 0.0625, 0.2031, 0.0625, 0.2031, 0.05441, 0.7969, 0.05441, 0.2031, 0.0404, 0.7969, 0.0404, 0.7969, 0.04688, 0.2031, 0.04688, 0.7969, 0.9456, 0.2031, 0.9456, 0.2031, 0.9375, 0.7969, 0.9375, 0.2031, 0.04688, 0.7969, 0.04688, 0.7969, 0.05441, 0.2031, 0.05441, 0.9219, 0.6329, 0.07813, 0.6329, 0.07813, 0.6394, 0.9219, 0.6394, 0.7969, 0.9531, 0.2031, 0.9531, 0.2031, 0.9456, 0.7969, 0.9456, 0.7969, 0.6329, 0.2031, 0.6329, 0.2031, 0.6394, 0.7969, 0.6394, 0.7969, 0.9596, 0.2031, 0.9596, 0.2031, 0.9531, 0.7969, 0.9531, 0.191, 0.6173, 0.189, 0.6254, 0.2031, 0.6254, 0.2031, 0.6173, 0.07813, 0.6254, 0.06397, 0.6254, 0.06599, 0.6173, 0.07813, 0.6173, 0.1935, 0.0484, 0.1899, 0.03753, 0.2031, 0.0404, 0.2031, 0.04688, 0.819, 0.9524, 0.8152, 0.9472, 0.8222, 0.9402, 0.8274, 0.944, 0.8101, 0.6329, 0.7969, 0.6329, 0.7969, 0.6394, 0.8085, 0.6394, 0.8328, 0.9335, 0.8274, 0.944, 0.8222, 0.9402, 0.8266, 0.9315, 0.1661, 0.6254, 0.1762, 0.6254, 0.178, 0.6329, 0.1686, 0.6329, 0.189, 0.6254, 0.191, 0.6173, 0.1797, 0.6173, 0.1762, 0.6254, 0.7969, 0.6254, 0.7969, 0.6329, 0.8101, 0.6329, 0.811, 0.6254, 0.8085, 0.6394, 0.819, 0.6394, 0.822, 0.6329, 0.8101, 0.6329, 0.1958, 0.9444, 0.1915, 0.9578, 0.181, 0.9524, 0.1892, 0.9411, 0.1654, 0.07813, 0.1625, 0.06493, 0.1734, 0.06847, 0.1719, 0.07813, 0.811, 0.6254, 0.8101, 0.6329, 0.822, 0.6329, 0.8238, 0.6254, 0.178, 0.6329, 0.181, 0.6394, 0.1915, 0.6394, 0.1899, 0.6329, 0.7969, 0.9596, 0.7969, 0.9531, 0.8065, 0.9516, 0.8085, 0.9578, 0.1839, 0.9358, 0.1726, 0.944, 0.1672, 0.9335, 0.1806, 0.9292, 0.178, 0.6329, 0.1762, 0.6254, 0.1661, 0.6254, 0.1686, 0.6329, 0.9219, 0.6394, 0.9219, 0.6329, 0.9351, 0.6329, 0.9335, 0.6394, 0.947, 0.6329, 0.944, 0.6394, 0.9335, 0.6394, 0.9351, 0.6329, 0.936, 0.6254, 0.9219, 0.6254, 0.9219, 0.6329, 0.9351, 0.6329, 0.936, 0.6254, 0.934, 0.6173, 0.9453, 0.6173, 0.9488, 0.6254, 0.189, 0.6254, 0.1899, 0.6329, 0.178, 0.6329, 0.1762, 0.6254, 0.809, 0.6173, 0.811, 0.6254, 0.7969, 0.6254, 0.7969, 0.6173, 0.1806, 0.9292, 0.1794, 0.9219, 0.1875, 0.9219, 0.1896, 0.9297, 0.8266, 0.06847, 0.8375, 0.06493, 0.8346, 0.07813, 0.8281, 0.07813, 0.1719, 0.07813, 0.1734, 0.06847, 0.1806, 0.0708, 0.1794, 0.07813, 0.1778, 0.05976, 0.1848, 0.05284, 0.1892, 0.05894, 0.1839, 0.06419, 0.8339, 0.6254, 0.8238, 0.6254, 0.822, 0.6329, 0.8314, 0.6329, 0.9335, 0.6394, 0.944, 0.6394, 0.947, 0.6329, 0.9351, 0.6329, 0.936, 0.6254, 0.9488, 0.6254, 0.9453, 0.6173, 0.934, 0.6173, 0.1935, 0.0484, 0.1848, 0.05284, 0.178, 0.04359, 0.1899, 0.03753, 0.811, 0.6254, 0.809, 0.6173, 0.8203, 0.6173, 0.8238, 0.6254, 0.1958, 0.05557, 0.1892, 0.05894, 0.1848, 0.05284, 0.1935, 0.0484, 0.2031, 0.6254, 0.2031, 0.6329, 0.1899, 0.6329, 0.189, 0.6254, 0.178, 0.04359, 0.1848, 0.05284, 0.1778, 0.05976, 0.1686, 0.05303, 0.936, 0.6254, 0.9351, 0.6329, 0.947, 0.6329, 0.9488, 0.6254, 0.819, 0.9524, 0.8085, 0.9578, 0.8065, 0.9516, 0.8152, 0.9472, 0.06397, 0.6254, 0.07813, 0.6254, 0.07813, 0.6329, 0.06493, 0.6329, 0.06397, 0.6254, 0.06493, 0.6329, 0.05303, 0.6329, 0.0512, 0.6254, 0.7969, 0.6173, 0.2031, 0.6173, 0.2031, 0.6254, 0.7969, 0.6254, 0.1654, 0.9219, 0.1654, 0.07813, 0.1719, 0.07813, 0.1719, 0.9219, 0.1953, 0.06459, 0.1896, 0.07031, 0.1839, 0.06419, 0.1892, 0.05894, 0.1794, 0.9219, 0.1794, 0.07813, 0.1875, 0.07813, 0.1875, 0.9219, 0.9219, 0.6173, 0.07813, 0.6173, 0.07813, 0.6254, 0.9219, 0.6254, 0.1719, 0.9219, 0.1719, 0.07813, 0.1794, 0.07813, 0.1794, 0.9219, 0.9219, 0.6254, 0.07813, 0.6254, 0.07813, 0.6329, 0.9219, 0.6329, 0.03346, 0.586, 0.9665, 0.586, 0.9665, 0.3515, 0.03346, 0.3515, 0.9219, 0.6254, 0.936, 0.6254, 0.934, 0.6173, 0.9219, 0.6173, 0.8104, 0.9297, 0.8222, 0.9402, 0.8152, 0.9472, 0.8047, 0.9354, 0.2031, 0.6394, 0.2031, 0.6329, 0.1899, 0.6329, 0.1915, 0.6394, 0.1892, 0.9411, 0.181, 0.9524, 0.1726, 0.944, 0.1839, 0.9358, 0.7969, 0.0625, 0.7969, 0.05441, 0.8042, 0.05557, 0.8047, 0.06459, 0.06397, 0.6254, 0.0512, 0.6254, 0.05469, 0.6173, 0.06599, 0.6173, 0.9219, 0.6329, 0.9219, 0.6254, 0.936, 0.6254, 0.9351, 0.6329, 0.819, 0.9524, 0.8274, 0.944, 0.8314, 0.947, 0.822, 0.9564, 0.1839, 0.06419, 0.1806, 0.0708, 0.1734, 0.06847, 0.1778, 0.05976, 0.2031, 0.6254, 0.189, 0.6254, 0.1899, 0.6329, 0.2031, 0.6329, 0.8065, 0.0484, 0.8101, 0.03753, 0.822, 0.04359, 0.8152, 0.05284, 0.8266, 0.06847, 0.8194, 0.0708, 0.8161, 0.06419, 0.8222, 0.05976, 0.936, 0.6254, 0.9488, 0.6254, 0.947, 0.6329, 0.9351, 0.6329, 0.1686, 0.947, 0.1726, 0.944, 0.181, 0.9524, 0.178, 0.9564, 0.822, 0.04359, 0.8314, 0.05303, 0.8222, 0.05976, 0.8152, 0.05284, 0.9351, 0.6329, 0.9219, 0.6329, 0.9219, 0.6394, 0.9335, 0.6394, 0.189, 0.6254, 0.1762, 0.6254, 0.178, 0.6329, 0.1899, 0.6329, 0.03125, 0.3515, 0.3438, 0.3515, 0.3438, 0.3827, 0.03125, 0.3827, 0.8415, 0.586, 0.1585, 0.586, 0.1585, 0.3515, 0.8415, 0.3515, 0.6562, 0.3515, 0.9688, 0.3515, 0.9688, 0.3827, 0.6562, 0.3827, 0.1806, 0.0708, 0.1896, 0.07031, 0.1875, 0.07813, 0.1794, 0.07813, 0.7969, 0.6254, 0.811, 0.6254, 0.809, 0.6173, 0.7969, 0.6173, 0.9665, 0.3515, 0.9665, 0.586, 0.03346, 0.586, 0.03346, 0.3515, 0.3125, 0.3515, 0.1562, 0.3515, 0.1562, 0.3827, 0.3125, 0.3827, 0.4062, 0.3515, 0.3125, 0.3515, 0.3125, 0.3827, 0.4062, 0.3827, 0.9688, 0.3515, 0.75, 0.3515, 0.75, 0.3827, 0.9688, 0.3827, 0.1563, 0.3515, 0.4062, 0.3515, 0.4062, 0.3827, 0.1563, 0.3827, 0.3438, 0.3515, 0.03125, 0.3515, 0.03125, 0.3827, 0.3438, 0.3827, 0.1562, 0.3515, 0.4062, 0.3515, 0.4062, 0.3827, 0.1562, 0.3827, 0.4062, 0.3515, 0.1562, 0.3515, 0.1562, 0.3827, 0.4062, 0.3827, 0.3438, 0.3515, 0.03125, 0.3515, 0.03125, 0.3827, 0.3438, 0.3827, 0.5938, 0.3515, 0.8438, 0.3515, 0.8438, 0.3827, 0.5938, 0.3827, 0.03125, 0.3515, 0.3438, 0.3515, 0.3438, 0.3827, 0.03125, 0.3827, 0.8438, 0.3515, 0.5938, 0.3515, 0.5938, 0.3827, 0.8438, 0.3827, 0.5938, 0.3515, 0.8438, 0.3515, 0.8438, 0.3827, 0.5938, 0.3827, 0.6562, 0.3515, 0.9688, 0.3515, 0.9688, 0.3827, 0.6562, 0.3827, 0.8438, 0.3515, 0.5938, 0.3515, 0.5938, 0.3827, 0.8438, 0.3827, 0.9688, 0.3515, 0.6562, 0.3515, 0.6562, 0.3827, 0.9688, 0.3827, 0.5938, 0.9688, 0.5938, 0.6562, 0.8438, 0.6562, 0.8438, 0.9688, 0.1457, 0.9975, 0.1348, 0.9902, 0.1275, 0.9793, 0.125, 0.9665, 0.125, 0.03346, 0.1275, 0.02066, 0.1348, 0.009801, 0.1457, 0.002547, 0.1585, 0.0, 0.8415, 0.0, 0.8543, 0.002547, 0.8652, 0.009801, 0.8725, 0.02066, 0.875, 0.03346, 0.875, 0.9665, 0.8725, 0.9793, 0.8652, 0.9902, 0.8543, 0.9975, 0.8415, 1.0, 0.1585, 1.0, 0.2031, 0.6254, 0.7969, 0.6254, 0.7969, 0.6329, 0.2031, 0.6329, 0.1797, 0.6173, 0.1797, 0.586, 0.17, 0.586, 0.17, 0.6173, 0.1562, 0.3827, 0.1562, 0.3515, 0.3125, 0.3515, 0.3125, 0.3827, 0.1562, 0.3438, 0.1562, 0.03125, 0.4062, 0.03125, 0.4062, 0.3438, 0.5938, 0.3438, 0.5938, 0.03125, 0.8438, 0.03125, 0.8438, 0.3438, 0.03125, 0.3827, 0.03125, 0.3515, 0.3438, 0.3515, 0.3438, 0.3827, 0.5938, 0.3827, 0.5938, 0.3515, 0.8438, 0.3515, 0.8438, 0.3827, 0.3438, 0.3827, 0.3438, 0.3515, 0.03125, 0.3515, 0.03125, 0.3827, 0.8438, 0.3827, 0.8438, 0.3515, 0.5938, 0.3515, 0.5938, 0.3827, 0.9688, 0.3827, 0.9688, 0.3515, 0.6562, 0.3515, 0.6562, 0.3827, 0.75, 0.3827, 0.75, 0.3515, 0.9688, 0.3515, 0.9688, 0.3827, 0.4062, 0.3827, 0.3125, 0.3827, 0.3125, 0.3515, 0.4062, 0.3515, 0.5938, 0.3827, 0.5938, 0.3515, 0.8438, 0.3515, 0.8438, 0.3827, 0.1953, 0.9354, 0.1892, 0.9411, 0.1839, 0.9358, 0.1896, 0.9297, 0.6562, 0.3827, 0.6562, 0.3515, 0.9688, 0.3515, 0.9688, 0.3827, 0.9688, 0.3827, 0.9688, 0.3515, 0.6562, 0.3515, 0.6562, 0.3827, 0.8438, 0.3827, 0.8438, 0.3515, 0.5938, 0.3515, 0.5938, 0.3827, 0.3438, 0.3827, 0.3438, 0.3515, 0.03125, 0.3515, 0.03125, 0.3827, 0.1562, 0.3827, 0.1562, 0.3515, 0.4062, 0.3515, 0.4062, 0.3827, 0.03125, 0.3827, 0.03125, 0.3515, 0.3438, 0.3515, 0.3438, 0.3827, 0.4062, 0.3827, 0.4062, 0.3515, 0.1562, 0.3515, 0.1562, 0.3827, 0.4062, 0.03125, 0.1562, 0.03125, 0.1562, 0.3438, 0.4062, 0.3438, 0.5938, 0.3438, 0.8438, 0.3438, 0.8438, 0.03125, 0.5938, 0.03125, 0.5938, 0.9688, 0.8438, 0.9688, 0.8438, 0.6562, 0.5938, 0.6562, 0.1457, 0.586, 0.1585, 0.586, 0.1585, 0.3515, 0.1457, 0.3515, 0.1348, 0.586, 0.1457, 0.586, 0.1457, 0.3515, 0.1348, 0.3515, 0.9793, 0.586, 0.9902, 0.586, 0.9902, 0.3515, 0.9793, 0.3515, 0.9665, 0.586, 0.9793, 0.586, 0.9793, 0.3515, 0.9665, 0.3515, 0.8543, 0.3515, 0.8415, 0.3515, 0.8415, 0.586, 0.8543, 0.586, 0.8652, 0.3515, 0.8543, 0.3515, 0.8543, 0.586, 0.8652, 0.586, 0.9793, 0.3515, 0.9902, 0.3515, 0.9902, 0.586, 0.9793, 0.586, 0.9665, 0.3515, 0.9793, 0.3515, 0.9793, 0.586, 0.9665, 0.586, 0.02066, 0.586, 0.03346, 0.586, 0.03346, 0.3515, 0.02066, 0.3515, 0.009801, 0.586, 0.02066, 0.586, 0.02066, 0.3515, 0.009801, 0.3515, 0.1457, 0.586, 0.1348, 0.586, 0.1348, 0.3515, 0.1457, 0.3515, 0.1585, 0.586, 0.1457, 0.586, 0.1457, 0.3515, 0.1585, 0.3515, 0.8543, 0.586, 0.8415, 0.586, 0.8415, 0.3515, 0.8543, 0.3515, 0.8652, 0.586, 0.8543, 0.586, 0.8543, 0.3515, 0.8652, 0.3515, 0.02066, 0.586, 0.009801, 0.586, 0.009801, 0.3515, 0.02066, 0.3515, 0.03346, 0.586, 0.02066, 0.586, 0.02066, 0.3515, 0.03346, 0.3515, 0.1585, 0.3515, 0.1585, 0.586, 0.8415, 0.586, 0.8415, 0.3515, 0.4062, 0.3827, 0.4063, 0.3515, 0.1563, 0.3515, 0.1563, 0.3827])
me_shape_9_indexedfaceset_011.materials.append(mat_metal_goldpins_1)
me_shape_9_indexedfaceset_011.materials.append(mat_plastic_matte_black)
me_shape_9_indexedfaceset_011.materials.append(mat_aluminum_lathed)
me_shape_9_indexedfaceset_011.update()
me_shape_9_indexedfaceset_011.normals_split_custom_set([tuple(v) for v in zip(*[iter([-0.007796, -0.06898, 0.9976, 0.007796, -0.06898, 0.9976, 0.0358, -0.06359, 0.9973, 0.06359, -0.0358, 0.9973, 0.06899, -0.007796, 0.9976, 0.07081, 0.01021, 0.9974, 0.1124, 0.08271, 0.9902, 0.08271, 0.1124, 0.9902, 0.01021, 0.07081, 0.9974, -0.007796, 0.06898, 0.9976, -0.0358, 0.06359, 0.9973, -0.06359, 0.0358, 0.9973, -0.06899, 0.007796, 0.9976, -0.06899, -0.007796, 0.9976, -0.06359, -0.0358, 0.9973, -0.0358, -0.06359, 0.9973, 0.218, -0.1596, 0.9628, 0.2571, -0.08336, 0.9628, 0.06359, -0.0358, 0.9973, 0.676, -0.2387, 0.6972, 0.7919, -0.06051, 0.6076, 0.7092, -0.07672, 0.7008, 0.08336, -0.257, 0.9628, 0.1596, -0.218, 0.9628, 0.0358, -0.06359, 0.9973, 0.7848, -0.5631, 0.2588, 0.7055, -0.7055, 0.06832, 0.8681, -0.4923, 0.06374, 0.5631, -0.7848, 0.2588, 0.4923, -0.8681, 0.06374, 0.7055, -0.7055, 0.06832, 0.5631, -0.7848, 0.2588, 0.7055, -0.7055, 0.06832, 0.7848, -0.5631, 0.2588, 0.2387, -0.676, 0.6972, 0.07672, -0.7092, 0.7008, 0.0605, -0.7919, 0.6076, 0.08271, 0.1124, 0.9902, 0.04776, 0.2591, 0.9647, 0.01021, 0.07081, 0.9974, 0.2591, 0.04776, 0.9647, 0.1124, 0.08271, 0.9902, 0.07081, 0.01021, 0.9974, 0.1604, 0.4461, 0.8805, 0.04013, 0.5044, 0.8625, 0.04776, 0.2591, 0.9647, 0.4461, 0.1604, 0.8805, 0.2591, 0.04776, 0.9647, 0.5044, 0.04013, 0.8625, 0.5631, 0.7848, 0.2588, 0.7055, 0.7055, 0.06832, 0.4923, 0.8681, 0.06374, 0.7848, 0.5631, 0.2588, 0.8681, 0.4923, 0.06374, 0.7055, 0.7055, 0.06832, 0.7848, 0.5631, 0.2588, 0.7055, 0.7055, 0.06832, 0.5631, 0.7848, 0.2588, -0.1596, -0.218, 0.9628, -0.08336, -0.257, 0.9628, -0.0358, -0.06359, 0.9973, -0.2387, -0.676, 0.6972, -0.0605, -0.7919, 0.6076, -0.07672, -0.7092, 0.7008, -0.2571, -0.08336, 0.9628, -0.218, -0.1596, 0.9628, -0.06359, -0.0358, 0.9973, -0.5631, -0.7848, 0.2588, -0.7055, -0.7055, 0.06832, -0.4923, -0.8681, 0.06374, -0.7848, -0.5631, 0.2588, -0.8681, -0.4923, 0.06374, -0.7055, -0.7055, 0.06832, -0.7848, -0.5631, 0.2588, -0.7055, -0.7055, 0.06832, -0.5631, -0.7848, 0.2588, -0.676, -0.2387, 0.6972, -0.7092, -0.07672, 0.7008, -0.7919, -0.0605, 0.6076, -0.3015, 0.1182, 0.9461, -0.5001, 0.06399, 0.8636, -0.2634, 0.02278, 0.9644, -0.2728, 0.1995, 0.9412, -0.3015, 0.1182, 0.9461, -0.06359, 0.0358, 0.9973, -0.6427, 0.2221, 0.7332, -0.7092, 0.05598, 0.7028, -0.5001, 0.06399, 0.8636, -0.6427, 0.2221, 0.7332, -0.5001, 0.06399, 0.8636, -0.3015, 0.1182, 0.9461, -0.1182, 0.3015, 0.9461, -0.02278, 0.2634, 0.9644, -0.06399, 0.5001, 0.8636, -0.1182, 0.3015, 0.9461, -0.1995, 0.2728, 0.9412, -0.0358, 0.06359, 0.9973, -0.7848, 0.5631, 0.2588, -0.7055, 0.7055, 0.06832, -0.8681, 0.4923, 0.06374, -0.2221, 0.6427, 0.7332, -0.06399, 0.5001, 0.8636, -0.05598, 0.7092, 0.7028, -0.2221, 0.6427, 0.7332, -0.1182, 0.3015, 0.9461, -0.06399, 0.5001, 0.8636, -0.5631, 0.7848, 0.2588, -0.4923, 0.8681, 0.06374, -0.7055, 0.7055, 0.06832, -0.5631, 0.7848, 0.2588, -0.7055, 0.7055, 0.06832, -0.7848, 0.5631, 0.2588, 0.963, 0.2589, 0.07518, 0.9165, 0.2991, 0.2656, 0.9624, 0.0722, 0.2617, 0.9952, 0.06848, 0.07024, 4.371e-08, -2.22e-15, -1.0, 4.371e-08, -2.22e-15, -1.0, 4.371e-08, -2.22e-15, -1.0, 4.371e-08, -2.22e-15, -1.0, 4.371e-08, -1.075e-14, -1.0, 4.371e-08, -1.075e-14, -1.0, 4.371e-08, -1.082e-14, -1.0, 4.371e-08, -8.384e-15, -1.0, 4.371e-08, -1.529e-14, -1.0, 4.371e-08, -1.529e-14, -1.0, 4.371e-08, -1.529e-14, -1.0, 4.371e-08, -1.529e-14, -1.0, 4.371e-08, -1.529e-14, -1.0, 4.371e-08, -1.529e-14, -1.0, 4.371e-08, -1.529e-14, -1.0, 4.371e-08, -1.529e-14, -1.0, 4.371e-08, -1.529e-14, -1.0, 4.371e-08, 2.996e-14, -1.0, 4.371e-08, -1.054e-14, -1.0, 4.371e-08, -1.529e-14, -1.0, 4.371e-08, -2.999e-14, -1.0, 4.371e-08, -2.999e-14, -1.0, 4.371e-08, -2.999e-14, -1.0, 4.371e-08, -2.999e-14, -1.0, 4.371e-08, -8.384e-15, -1.0, 4.371e-08, -2.012e-14, -1.0, 4.371e-08, -2.999e-14, -1.0, 4.371e-08, -3.265e-15, -1.0, 4.371e-08, -2.902e-14, -1.0, -0.007796, 0.06898, 0.9976, -0.02278, 0.2634, 0.9644, -0.1182, 0.3015, 0.9461, -0.0358, 0.06359, 0.9973, 4.371e-08, 3.171e-14, -1.0, 4.371e-08, 3.171e-14, -1.0, 4.371e-08, 3.058e-14, -1.0, 4.371e-08, 2.302e-16, -1.0, 4.371e-08, 3.171e-14, -1.0, 4.371e-08, 6.375e-16, -1.0, 4.371e-08, 2.996e-14, -1.0, 4.371e-08, 3.171e-14, -1.0, 4.194e-08, 1.974e-09, -1.0, 4.194e-08, 1.974e-09, -1.0, 4.194e-08, 1.974e-09, -1.0, 4.194e-08, 1.974e-09, -1.0, 4.194e-08, 1.974e-09, -1.0, -3.947e-08, -1.974e-09, 1.0, -3.947e-08, -1.974e-09, 1.0, -3.947e-08, -1.974e-09, 1.0, -3.947e-08, -1.974e-09, 1.0, -3.947e-08, -1.974e-09, 1.0, 4.371e-08, -1.66e-15, -1.0, 4.371e-08, -2.012e-14, -1.0, 4.371e-08, -8.384e-15, -1.0, 4.371e-08, -1.082e-14, -1.0, 4.371e-08, -1.66e-15, -1.0, 4.371e-08, -1.66e-15, -1.0, 4.371e-08, -1.075e-14, -1.0, 4.371e-08, -1.075e-14, -1.0, 4.371e-08, -1.66e-15, -1.0, 4.371e-08, -1.66e-15, -1.0, 4.371e-08, -1.054e-14, -1.0, 4.371e-08, 2.996e-14, -1.0, 4.371e-08, 6.375e-16, -1.0, 4.371e-08, -1.66e-15, -1.0, 4.371e-08, 2.302e-16, -1.0, 4.371e-08, 3.058e-14, -1.0, 4.371e-08, -2.902e-14, -1.0, 4.371e-08, -3.265e-15, -1.0, 4.371e-08, 1.176e-15, -1.0, 4.371e-08, 1.176e-15, -1.0, 4.371e-08, 1.176e-15, -1.0, 4.371e-08, 1.176e-15, -1.0, 4.371e-08, 1.176e-15, -1.0, 4.371e-08, -2.22e-15, -1.0, 4.371e-08, -2.22e-15, -1.0, 4.371e-08, -2.22e-15, -1.0, 4.371e-08, -2.22e-15, -1.0, 4.371e-08, -2.22e-15, -1.0, 4.371e-08, -2.22e-15, -1.0, 4.371e-08, -2.22e-15, -1.0, 4.371e-08, -2.22e-15, -1.0, -0.7055, 0.7055, 0.06832, -0.7071, 0.7071, 0.0, -0.866, 0.5, 0.0, -0.8681, 0.4923, 0.06374, -0.9979, 0.0654, 0.0, -0.9952, 0.06848, 0.07024, -0.963, 0.2589, 0.07518, -0.9659, 0.2588, 0.0, -0.06848, 0.9952, 0.07024, -0.0654, 0.9979, -3.898e-08, -0.2588, 0.9659, -3.924e-08, -0.2589, 0.963, 0.07518, -0.2589, 0.963, 0.07518, -0.2588, 0.9659, -3.924e-08, -0.5, 0.866, 0.0, -0.4923, 0.8681, 0.06374, -0.7055, -0.7055, 0.06832, -0.7071, -0.7071, 0.0, -0.5, -0.866, 0.0, -0.4923, -0.8681, 0.06374, -0.4923, -0.8681, 0.06374, -0.5, -0.866, 0.0, -0.2588, -0.9659, 0.0, -0.2589, -0.963, 0.07518, -0.8681, -0.4923, 0.06374, -0.866, -0.5, 0.0, -0.7071, -0.7071, 0.0, -0.7055, -0.7055, 0.06832, 8.945e-08, -3.24e-15, -1.0, 8.945e-08, -3.24e-15, -1.0, 8.945e-08, -3.24e-15, -1.0, 8.945e-08, -3.24e-15, -1.0, 8.945e-08, -3.24e-15, -1.0, 8.945e-08, -3.24e-15, -1.0, 8.945e-08, -3.24e-15, -1.0, 8.945e-08, -3.24e-15, -1.0, 8.945e-08, -3.24e-15, -1.0, 8.945e-08, -3.24e-15, -1.0, 8.945e-08, -3.24e-15, -1.0, 8.945e-08, -3.24e-15, -1.0, 8.945e-08, -3.24e-15, -1.0, 8.945e-08, -3.24e-15, -1.0, 8.945e-08, -3.24e-15, -1.0, 8.945e-08, -3.24e-15, -1.0, 8.945e-08, -3.24e-15, -1.0, 8.945e-08, -3.24e-15, -1.0, 8.945e-08, -3.24e-15, -1.0, 8.945e-08, -3.24e-15, -1.0, 8.945e-08, -3.24e-15, -1.0, 8.945e-08, -3.24e-15, -1.0, 8.945e-08, -3.24e-15, -1.0, 8.945e-08, -3.24e-15, -1.0, 8.945e-08, -3.24e-15, -1.0, 8.945e-08, -3.24e-15, -1.0, 8.945e-08, -3.24e-15, -1.0, 8.945e-08, -3.24e-15, -1.0, 0.08271, 0.1124, 0.9902, 0.2744, 0.3682, 0.8883, 0.1604, 0.4461, 0.8805, 0.04776, 0.2591, 0.9647, 0.4461, 0.1604, 0.8805, 0.3682, 0.2744, 0.8883, 0.1124, 0.08271, 0.9902, 0.2591, 0.04776, 0.9647, -0.0654, -0.9979, 0.0, -0.06848, -0.9952, 0.07024, -0.2589, -0.963, 0.07518, -0.2588, -0.9659, 0.0, -0.963, -0.2589, 0.07518, -0.9659, -0.2588, 0.0, -0.866, -0.5, 0.0, -0.8681, -0.4923, 0.06374, -0.0654, -0.9979, 0.0, 0.0654, -0.9979, 0.0, 0.06848, -0.9952, 0.07024, -0.06848, -0.9952, 0.07024, -0.9952, -0.06848, 0.07024, -0.9979, -0.0654, 0.0, -0.9659, -0.2588, 0.0, -0.963, -0.2589, 0.07518, 0.8681, -0.4923, 0.06374, 0.866, -0.5, 0.0, 0.9659, -0.2588, 0.0, 0.963, -0.2589, 0.07518, 0.9979, -0.0654, 0.0, 0.9952, -0.06848, 0.07024, 0.963, -0.2589, 0.07518, 0.9659, -0.2588, 0.0, 0.7055, -0.7055, 0.06832, 0.7071, -0.7071, 0.0, 0.866, -0.5, 0.0, 0.8681, -0.4923, 0.06374, 0.7092, -0.07672, 0.7008, 0.7092, 0.05598, 0.7028, 0.5044, 0.04013, 0.8625, 0.5214, -0.06033, 0.8512, 0.4923, -0.8681, 0.06374, 0.5, -0.866, 0.0, 0.7071, -0.7071, 0.0, 0.7055, -0.7055, 0.06832, 0.2589, -0.963, 0.07518, 0.2588, -0.9659, 0.0, 0.5, -0.866, 0.0, 0.4923, -0.8681, 0.06374, 0.06848, -0.9952, 0.07024, 0.0654, -0.9979, 0.0, 0.2588, -0.9659, 0.0, 0.2589, -0.963, 0.07518, 0.9979, -0.0654, 0.0, 0.9979, 0.0654, 0.0, 0.9952, 0.06848, 0.07024, 0.9952, -0.06848, 0.07024, 0.4923, 0.8681, 0.06374, 0.5, 0.866, -3.924e-08, 0.2588, 0.9659, -1.688e-13, 0.2589, 0.963, 0.07518, 0.7055, 0.7055, 0.06832, 0.7071, 0.7071, 0.0, 0.5, 0.866, -3.924e-08, 0.4923, 0.8681, 0.06374, 0.0654, 0.9979, 3.898e-08, 0.06848, 0.9952, 0.07024, 0.2589, 0.963, 0.07518, 0.2588, 0.9659, -1.688e-13, 0.8681, 0.4923, 0.06374, 0.866, 0.5, 0.0, 0.7071, 0.7071, 0.0, 0.7055, 0.7055, 0.06832, 0.963, 0.2589, 0.07518, 0.9659, 0.2588, 0.0, 0.866, 0.5, 0.0, 0.8681, 0.4923, 0.06374, 0.9952, 0.06848, 0.07024, 0.9979, 0.0654, 0.0, 0.9659, 0.2588, 0.0, 0.963, 0.2589, 0.07518, 0.0654, 0.9979, 3.898e-08, -0.0654, 0.9979, -3.898e-08, -0.06848, 0.9952, 0.07024, 0.06848, 0.9952, 0.07024, -0.9979, 0.0654, 0.0, -0.9979, -0.0654, 0.0, -0.9952, -0.06848, 0.07024, -0.9952, 0.06848, 0.07024, -0.8681, 0.4923, 0.06374, -0.866, 0.5, 0.0, -0.9659, 0.2588, 0.0, -0.963, 0.2589, 0.07518, 0.2634, -0.02278, 0.9644, 0.2591, 0.04776, 0.9647, 0.07081, 0.01021, 0.9974, 0.06899, -0.007796, 0.9976, -0.0605, -0.7919, 0.6076, 0.0605, -0.7919, 0.6076, 0.07672, -0.7092, 0.7008, -0.07672, -0.7092, 0.7008, 0.0722, 0.9624, 0.2617, -0.0722, 0.9624, 0.2617, -0.07394, 0.9214, 0.3816, 0.07394, 0.9214, 0.3816, 0.5214, -0.06033, 0.8512, 0.5044, 0.04013, 0.8625, 0.2591, 0.04776, 0.9647, 0.2634, -0.02278, 0.9644, -0.963, -0.2589, 0.07518, -0.9165, -0.2991, 0.2656, -0.9624, -0.0722, 0.2617, -0.9952, -0.06848, 0.07024, -0.0722, -0.9624, 0.2617, -0.2991, -0.9165, 0.2656, -0.2589, -0.963, 0.07518, -0.06848, -0.9952, 0.07024, 0.2571, -0.08336, 0.9628, 0.2634, -0.02278, 0.9644, 0.06899, -0.007796, 0.9976, 0.06359, -0.0358, 0.9973, 0.5214, -0.06033, 0.8512, 0.2634, -0.02278, 0.9644, 0.2571, -0.08336, 0.9628, 0.527, -0.191, 0.8281, 0.2991, 0.9165, 0.2656, 0.5631, 0.7848, 0.2588, 0.4923, 0.8681, 0.06374, 0.2589, 0.963, 0.07518, -0.191, -0.527, 0.8281, -0.06033, -0.5214, 0.8512, -0.02278, -0.2634, 0.9644, -0.08336, -0.257, 0.9628, 0.0358, -0.06359, 0.9973, 0.1596, -0.218, 0.9628, 0.218, -0.1596, 0.9628, 0.06359, -0.0358, 0.9973, 0.4601, -0.3343, 0.8225, 0.218, -0.1596, 0.9628, 0.1596, -0.218, 0.9628, 0.3343, -0.4601, 0.8225, -0.08336, -0.257, 0.9628, -0.02278, -0.2634, 0.9644, -0.007796, -0.06898, 0.9976, -0.0358, -0.06359, 0.9973, -0.9165, -0.2991, 0.2656, -0.963, -0.2589, 0.07518, -0.8681, -0.4923, 0.06374, -0.7848, -0.5631, 0.2588, -0.9214, -0.07394, 0.3816, -0.9624, -0.0722, 0.2617, -0.9165, -0.2991, 0.2656, -0.8787, -0.2855, 0.3827, 0.527, -0.191, 0.8281, 0.4601, -0.3343, 0.8225, 0.5721, -0.4156, 0.7071, 0.676, -0.2387, 0.6972, 0.07672, -0.7092, 0.7008, 0.2387, -0.676, 0.6972, 0.191, -0.527, 0.8281, 0.06033, -0.5214, 0.8512, 0.02278, -0.2634, 0.9644, 0.06033, -0.5214, 0.8512, 0.191, -0.527, 0.8281, 0.08336, -0.257, 0.9628, 0.08336, -0.257, 0.9628, 0.191, -0.527, 0.8281, 0.3343, -0.4601, 0.8225, 0.1596, -0.218, 0.9628, -0.9165, -0.2991, 0.2656, -0.7848, -0.5631, 0.2588, -0.7474, -0.543, 0.3827, -0.8787, -0.2855, 0.3827, 0.5044, 0.04013, 0.8625, 0.7092, 0.05598, 0.7028, 0.6786, 0.2205, 0.7007, 0.4461, 0.1604, 0.8805, 0.543, -0.7474, 0.3827, 0.5631, -0.7848, 0.2588, 0.7848, -0.5631, 0.2588, 0.7474, -0.543, 0.3827, -0.527, -0.191, 0.8281, -0.676, -0.2387, 0.6972, -0.5721, -0.4156, 0.7071, -0.4601, -0.3343, 0.8225, 0.0722, -0.9624, 0.2617, 0.2991, -0.9165, 0.2656, 0.2855, -0.8787, 0.3827, 0.07394, -0.9214, 0.3816, -0.2991, -0.9165, 0.2656, -0.5631, -0.7848, 0.2588, -0.4923, -0.8681, 0.06374, -0.2589, -0.963, 0.07518, 0.2991, -0.9165, 0.2656, 0.5631, -0.7848, 0.2588, 0.543, -0.7474, 0.3827, 0.2855, -0.8787, 0.3827, 0.9952, -0.06848, 0.07024, 0.9952, 0.06848, 0.07024, 0.9624, 0.0722, 0.2617, 0.9624, -0.0722, 0.2617, 0.7919, -0.06051, 0.6076, 0.7919, 0.06051, 0.6076, 0.7092, 0.05598, 0.7028, 0.7092, -0.07672, 0.7008, 0.9624, -0.0722, 0.2617, 0.9624, 0.0722, 0.2617, 0.9214, 0.07394, 0.3816, 0.9214, -0.07394, 0.3816, -0.06848, -0.9952, 0.07024, 0.06848, -0.9952, 0.07024, 0.0722, -0.9624, 0.2617, -0.0722, -0.9624, 0.2617, 0.007796, -0.06898, 0.9976, -0.007796, -0.06898, 0.9976, -0.02278, -0.2634, 0.9644, 0.02278, -0.2634, 0.9644, -0.07672, -0.7092, 0.7008, 0.07672, -0.7092, 0.7008, 0.06033, -0.5214, 0.8512, -0.06033, -0.5214, 0.8512, 0.04776, 0.2591, 0.9647, -0.02278, 0.2634, 0.9644, -0.007796, 0.06898, 0.9976, 0.01021, 0.07081, 0.9974, -0.06033, -0.5214, 0.8512, 0.06033, -0.5214, 0.8512, 0.02278, -0.2634, 0.9644, -0.02278, -0.2634, 0.9644, -0.7919, 0.0605, 0.6076, -0.7919, -0.0605, 0.6076, -0.7092, -0.07672, 0.7008, -0.7092, 0.05598, 0.7028, 0.04013, 0.5044, 0.8625, -0.06399, 0.5001, 0.8636, -0.02278, 0.2634, 0.9644, 0.04776, 0.2591, 0.9647, 0.0605, 0.7919, 0.6076, -0.0605, 0.7919, 0.6076, -0.05598, 0.7092, 0.7028, 0.05598, 0.7092, 0.7028, 0.05598, 0.7092, 0.7028, -0.05598, 0.7092, 0.7028, -0.06399, 0.5001, 0.8636, 0.04013, 0.5044, 0.8625, -0.2589, 0.963, 0.07518, -0.2991, 0.9165, 0.2656, -0.0722, 0.9624, 0.2617, -0.06848, 0.9952, 0.07024, 0.9624, -0.0722, 0.2617, 0.9165, -0.2991, 0.2656, 0.963, -0.2589, 0.07518, 0.9952, -0.06848, 0.07024, -0.191, -0.527, 0.8281, -0.2387, -0.676, 0.6972, -0.07672, -0.7092, 0.7008, -0.06033, -0.5214, 0.8512, 0.4194, 0.5772, 0.7007, 0.2744, 0.3682, 0.8883, 0.3682, 0.2744, 0.8883, 0.5772, 0.4194, 0.7007, 0.2452, 0.7545, 0.6088, 0.0605, 0.7919, 0.6076, 0.05598, 0.7092, 0.7028, 0.2205, 0.6786, 0.7007, 0.6786, 0.2205, 0.7007, 0.5772, 0.4194, 0.7007, 0.3682, 0.2744, 0.8883, 0.4461, 0.1604, 0.8805, -0.7848, -0.5631, 0.2588, -0.5631, -0.7848, 0.2588, -0.543, -0.7474, 0.3827, -0.7474, -0.543, 0.3827, -0.2991, 0.9165, 0.2656, -0.2589, 0.963, 0.07518, -0.4923, 0.8681, 0.06374, -0.5631, 0.7848, 0.2588, 0.0722, 0.9624, 0.2617, 0.07394, 0.9214, 0.3816, 0.2855, 0.8787, 0.3827, 0.2991, 0.9165, 0.2656, 0.2205, 0.6786, 0.7007, 0.4194, 0.5772, 0.7007, 0.4663, 0.6418, 0.6088, 0.2452, 0.7545, 0.6088, -0.1182, 0.3015, 0.9461, -0.2221, 0.6427, 0.7332, -0.3939, 0.5421, 0.7423, -0.1995, 0.2728, 0.9412, -0.7092, -0.07672, 0.7008, -0.676, -0.2387, 0.6972, -0.527, -0.191, 0.8281, -0.5214, -0.06033, 0.8512, 0.2991, 0.9165, 0.2656, 0.2855, 0.8787, 0.3827, 0.543, 0.7474, 0.3827, 0.5631, 0.7848, 0.2588, -0.4663, 0.6418, 0.6088, -0.3939, 0.5421, 0.7423, -0.2221, 0.6427, 0.7332, -0.2452, 0.7545, 0.6088, 0.05598, 0.7092, 0.7028, 0.04013, 0.5044, 0.8625, 0.1604, 0.4461, 0.8805, 0.2205, 0.6786, 0.7007, -0.2728, 0.1995, 0.9412, -0.5421, 0.3939, 0.7423, -0.6427, 0.2221, 0.7332, -0.3015, 0.1182, 0.9461, -0.543, 0.7474, 0.3827, -0.5631, 0.7848, 0.2588, -0.7848, 0.5631, 0.2588, -0.7474, 0.543, 0.3827, 0.7092, 0.05598, 0.7028, 0.7919, 0.06051, 0.6076, 0.7545, 0.2452, 0.6088, 0.6786, 0.2205, 0.7007, 0.6418, 0.4663, 0.6088, 0.5772, 0.4194, 0.7007, 0.6786, 0.2205, 0.7007, 0.7545, 0.2452, 0.6088, -0.9165, 0.2991, 0.2656, -0.9624, 0.0722, 0.2617, -0.9214, 0.07394, 0.3816, -0.8787, 0.2855, 0.3827, 0.9165, 0.2991, 0.2656, 0.963, 0.2589, 0.07518, 0.8681, 0.4923, 0.06374, 0.7848, 0.5631, 0.2588, -0.2991, -0.9165, 0.2656, -0.2855, -0.8787, 0.3827, -0.543, -0.7474, 0.3827, -0.5631, -0.7848, 0.2588, 0.2589, -0.963, 0.07518, 0.2991, -0.9165, 0.2656, 0.0722, -0.9624, 0.2617, 0.06848, -0.9952, 0.07024, -0.3015, 0.1182, 0.9461, -0.2634, 0.02278, 0.9644, -0.06899, 0.007796, 0.9976, -0.06359, 0.0358, 0.9973, 0.527, -0.191, 0.8281, 0.676, -0.2387, 0.6972, 0.7092, -0.07672, 0.7008, 0.5214, -0.06033, 0.8512, -0.5214, -0.06033, 0.8512, -0.527, -0.191, 0.8281, -0.2571, -0.08336, 0.9628, -0.2634, -0.02278, 0.9644, -0.4601, -0.3343, 0.8225, -0.3343, -0.4601, 0.8225, -0.1596, -0.218, 0.9628, -0.218, -0.1596, 0.9628, 0.7848, 0.5631, 0.2588, 0.5631, 0.7848, 0.2588, 0.543, 0.7474, 0.3827, 0.7474, 0.543, 0.3827, -0.6427, 0.2221, 0.7332, -0.5421, 0.3939, 0.7423, -0.6418, 0.4663, 0.6088, -0.7545, 0.2452, 0.6088, -0.9165, 0.2991, 0.2656, -0.7848, 0.5631, 0.2588, -0.8681, 0.4923, 0.06374, -0.963, 0.2589, 0.07518, -0.191, -0.527, 0.8281, -0.3343, -0.4601, 0.8225, -0.4156, -0.5721, 0.7071, -0.2387, -0.676, 0.6972, 0.2991, -0.9165, 0.2656, 0.2589, -0.963, 0.07518, 0.4923, -0.8681, 0.06374, 0.5631, -0.7848, 0.2588, -0.08336, -0.257, 0.9628, -0.1596, -0.218, 0.9628, -0.3343, -0.4601, 0.8225, -0.191, -0.527, 0.8281, -0.0722, -0.9624, 0.2617, -0.07394, -0.9214, 0.3816, -0.2855, -0.8787, 0.3827, -0.2991, -0.9165, 0.2656, -0.4156, -0.5721, 0.7071, -0.3343, -0.4601, 0.8225, -0.4601, -0.3343, 0.8225, -0.5721, -0.4156, 0.7071, -0.9165, 0.2991, 0.2656, -0.8787, 0.2855, 0.3827, -0.7474, 0.543, 0.3827, -0.7848, 0.5631, 0.2588, 0.4194, 0.5772, 0.7007, 0.2205, 0.6786, 0.7007, 0.1604, 0.4461, 0.8805, 0.2744, 0.3682, 0.8883, 0.9165, -0.2991, 0.2656, 0.9624, -0.0722, 0.2617, 0.9214, -0.07394, 0.3816, 0.8787, -0.2855, 0.3827, 0.9165, -0.2991, 0.2656, 0.8787, -0.2855, 0.3827, 0.7474, -0.543, 0.3827, 0.7848, -0.5631, 0.2588, 0.06848, 0.9952, 0.07024, -0.06848, 0.9952, 0.07024, -0.0722, 0.9624, 0.2617, 0.0722, 0.9624, 0.2617, -0.7092, 0.05598, 0.7028, -0.7092, -0.07672, 0.7008, -0.5214, -0.06033, 0.8512, -0.5001, 0.06399, 0.8636, -0.0358, -0.06359, 0.9973, -0.06359, -0.0358, 0.9973, -0.218, -0.1596, 0.9628, -0.1596, -0.218, 0.9628, -0.2634, 0.02278, 0.9644, -0.2634, -0.02278, 0.9644, -0.06899, -0.007796, 0.9976, -0.06899, 0.007796, 0.9976, -0.9952, 0.06848, 0.07024, -0.9952, -0.06848, 0.07024, -0.9624, -0.0722, 0.2617, -0.9624, 0.0722, 0.2617, -0.5001, 0.06399, 0.8636, -0.5214, -0.06033, 0.8512, -0.2634, -0.02278, 0.9644, -0.2634, 0.02278, 0.9644, -0.9624, 0.0722, 0.2617, -0.9624, -0.0722, 0.2617, -0.9214, -0.07394, 0.3816, -0.9214, 0.07394, 0.3816, -0.9952, -0.09802, -3.989e-08, -0.9952, 0.09802, -1.145e-07, -0.9952, 0.09802, -1.145e-07, -0.9952, -0.09802, -3.989e-08, -0.9624, 0.0722, 0.2617, -0.9165, 0.2991, 0.2656, -0.963, 0.2589, 0.07518, -0.9952, 0.06848, 0.07024, 0.1124, 0.08271, 0.9902, 0.3682, 0.2744, 0.8883, 0.2744, 0.3682, 0.8883, 0.08271, 0.1124, 0.9902, -0.05598, 0.7092, 0.7028, -0.0605, 0.7919, 0.6076, -0.2452, 0.7545, 0.6088, -0.2221, 0.6427, 0.7332, -0.1995, 0.2728, 0.9412, -0.3939, 0.5421, 0.7423, -0.5421, 0.3939, 0.7423, -0.2728, 0.1995, 0.9412, 0.007796, -0.06898, 0.9976, 0.02278, -0.2634, 0.9644, 0.08336, -0.257, 0.9628, 0.0358, -0.06359, 0.9973, 0.9165, -0.2991, 0.2656, 0.7848, -0.5631, 0.2588, 0.8681, -0.4923, 0.06374, 0.963, -0.2589, 0.07518, 0.9214, 0.07394, 0.3816, 0.9624, 0.0722, 0.2617, 0.9165, 0.2991, 0.2656, 0.8787, 0.2855, 0.3827, 0.4194, 0.5772, 0.7007, 0.5772, 0.4194, 0.7007, 0.6418, 0.4663, 0.6088, 0.4663, 0.6418, 0.6088, -0.218, -0.1596, 0.9628, -0.2571, -0.08336, 0.9628, -0.527, -0.191, 0.8281, -0.4601, -0.3343, 0.8225, -0.0722, 0.9624, 0.2617, -0.2991, 0.9165, 0.2656, -0.2855, 0.8787, 0.3827, -0.07394, 0.9214, 0.3816, 0.191, -0.527, 0.8281, 0.2387, -0.676, 0.6972, 0.4156, -0.5721, 0.7071, 0.3343, -0.4601, 0.8225, 0.527, -0.191, 0.8281, 0.2571, -0.08336, 0.9628, 0.218, -0.1596, 0.9628, 0.4601, -0.3343, 0.8225, 0.9165, 0.2991, 0.2656, 0.7848, 0.5631, 0.2588, 0.7474, 0.543, 0.3827, 0.8787, 0.2855, 0.3827, -0.6418, 0.4663, 0.6088, -0.5421, 0.3939, 0.7423, -0.3939, 0.5421, 0.7423, -0.4663, 0.6418, 0.6088, 0.4156, -0.5721, 0.7071, 0.5721, -0.4156, 0.7071, 0.4601, -0.3343, 0.8225, 0.3343, -0.4601, 0.8225, -0.7545, 0.2452, 0.6088, -0.7919, 0.0605, 0.6076, -0.7092, 0.05598, 0.7028, -0.6427, 0.2221, 0.7332, -0.2991, 0.9165, 0.2656, -0.5631, 0.7848, 0.2588, -0.543, 0.7474, 0.3827, -0.2855, 0.8787, 0.3827, 1.0, -7.451e-08, 0.0, 1.0, -7.451e-08, 0.0, 1.0, -7.451e-08, 0.0, 1.0, -7.451e-08, 0.0, 0.09802, -0.9952, 0.0, -0.09802, -0.9952, 0.0, -0.09802, -0.9952, 0.0, 0.09802, -0.9952, 0.0, 1.0, -1.49e-07, 0.0, 1.0, -1.49e-07, 0.0, 1.0, -1.49e-07, 0.0, 1.0, -1.49e-07, 0.0, -0.2571, -0.08336, 0.9628, -0.06359, -0.0358, 0.9973, -0.06899, -0.007796, 0.9976, -0.2634, -0.02278, 0.9644, 0.0722, 0.9624, 0.2617, 0.2991, 0.9165, 0.2656, 0.2589, 0.963, 0.07518, 0.06848, 0.9952, 0.07024, 0.9952, 0.09802, 1.145e-07, 0.9952, 0.09802, 1.145e-07, 0.9952, -0.09802, 3.989e-08, 0.9952, -0.09802, 3.989e-08, 0.0, 1.0, 0.0, 0.0, 1.0, 0.0, 0.0, 1.0, 0.0, 0.0, 1.0, 0.0, -0.7071, 0.7071, 0.0, -0.7071, 0.7071, 0.0, -0.7071, 0.7071, 0.0, -0.7071, 0.7071, 0.0, -1.0, 5.322e-08, 0.0, -1.0, 5.322e-08, 0.0, -1.0, 5.322e-08, 0.0, -1.0, 5.322e-08, 0.0, 0.0, -1.0, 0.0, 0.0, -1.0, 0.0, 0.0, -1.0, 0.0, 0.0, -1.0, 0.0, -1.0, 1.863e-08, 0.0, -1.0, 1.863e-08, 0.0, -1.0, 1.863e-08, 0.0, -1.0, 1.863e-08, 0.0, -7.451e-08, -1.0, 0.0, -7.451e-08, -1.0, 0.0, -7.451e-08, -1.0, 0.0, -7.451e-08, -1.0, 0.0, 0.0, 1.0, 0.0, 0.0, 1.0, 0.0, 0.0, 1.0, 0.0, 0.0, 1.0, 0.0, -1.0, 1.49e-07, 0.0, -1.0, 1.49e-07, 0.0, -1.0, 1.49e-07, 0.0, -1.0, 1.49e-07, 0.0, -3.725e-08, -1.0, 0.0, -3.725e-08, -1.0, 0.0, -3.725e-08, -1.0, 0.0, -3.725e-08, -1.0, 0.0, 1.0, -3.725e-08, 0.0, 1.0, -3.725e-08, 0.0, 1.0, -3.725e-08, 0.0, 1.0, -3.725e-08, 0.0, 0.0, 1.0, 0.0, 0.0, 1.0, 0.0, 0.0, 1.0, 0.0, 0.0, 1.0, 0.0, 0.0, -1.0, 0.0, 0.0, -1.0, 0.0, 0.0, -1.0, 0.0, 0.0, -1.0, 0.0, 1.0, -1.863e-08, 0.0, 1.0, -1.863e-08, 0.0, 1.0, -1.863e-08, 0.0, 1.0, -1.863e-08, 0.0, 7.451e-08, 1.0, 0.0, 7.451e-08, 1.0, 0.0, 7.451e-08, 1.0, 0.0, 7.451e-08, 1.0, 0.0, -1.0, 7.451e-08, 0.0, -1.0, 7.451e-08, 0.0, -1.0, 7.451e-08, 0.0, -1.0, 7.451e-08, 0.0, -4.657e-08, 2.22e-15, 1.0, -4.657e-08, 2.22e-15, 1.0, -4.657e-08, 2.22e-15, 1.0, -4.657e-08, 2.22e-15, 1.0, -7.462e-08, 1.853e-15, 1.0, -7.462e-08, 1.853e-15, 1.0, -7.462e-08, 1.853e-15, 1.0, -7.462e-08, 1.853e-15, 1.0, -7.462e-08, 1.853e-15, 1.0, -7.462e-08, 1.853e-15, 1.0, -7.462e-08, 1.853e-15, 1.0, -7.462e-08, 1.853e-15, 1.0, -7.462e-08, 1.853e-15, 1.0, -7.462e-08, 1.853e-15, 1.0, -7.462e-08, 1.853e-15, 1.0, -7.462e-08, 1.853e-15, 1.0, -7.462e-08, 1.853e-15, 1.0, -7.462e-08, 1.853e-15, 1.0, -7.462e-08, 1.853e-15, 1.0, -7.462e-08, 1.853e-15, 1.0, -7.462e-08, 1.853e-15, 1.0, -7.462e-08, 1.853e-15, 1.0, -7.462e-08, 1.853e-15, 1.0, -7.462e-08, 1.853e-15, 1.0, -0.0722, -0.9624, 0.2617, 0.0722, -0.9624, 0.2617, 0.07394, -0.9214, 0.3816, -0.07394, -0.9214, 0.3816, -0.4923, 0.8681, 0.06374, -0.5, 0.866, 0.0, -0.7071, 0.7071, 0.0, -0.7055, 0.7055, 0.06832, 0.0, -1.0, 0.0, 0.0, -1.0, 0.0, 0.0, -1.0, 0.0, 0.0, -1.0, 0.0, -2.794e-08, 2.22e-15, 1.0, -2.794e-08, 2.22e-15, 1.0, -2.794e-08, 2.22e-15, 1.0, -2.794e-08, 2.22e-15, 1.0, -3.725e-08, 2.22e-15, 1.0, -3.725e-08, 2.22e-15, 1.0, -3.725e-08, 2.22e-15, 1.0, -3.725e-08, 2.22e-15, 1.0, 1.0, -1.49e-07, 0.0, 1.0, -1.49e-07, 0.0, 1.0, -1.49e-07, 0.0, 1.0, -1.49e-07, 0.0, 0.0, -1.0, 0.0, 0.0, -1.0, 0.0, 0.0, -1.0, 0.0, 0.0, -1.0, 0.0, -1.0, 1.863e-08, 0.0, -1.0, 1.863e-08, 0.0, -1.0, 1.863e-08, 0.0, -1.0, 1.863e-08, 0.0, 3.725e-08, 1.0, 0.0, 3.725e-08, 1.0, 0.0, 3.725e-08, 1.0, 0.0, 3.725e-08, 1.0, 0.0, -1.0, 1.49e-07, 0.0, -1.0, 1.49e-07, 0.0, -1.0, 1.49e-07, 0.0, -1.0, 1.49e-07, 0.0, 1.0, 0.0, 2.98e-07, 1.0, 0.0, 2.98e-07, 1.0, 0.0, 2.98e-07, 1.0, 0.0, 2.98e-07, 0.7071, -0.7071, 3.512e-07, 0.7071, -0.7071, 3.512e-07, 0.7071, -0.7071, 3.512e-07, 0.7071, -0.7071, 3.512e-07, -7.451e-08, -1.0, 0.0, -7.451e-08, -1.0, 0.0, -7.451e-08, -1.0, 0.0, -7.451e-08, -1.0, 0.0, -0.0358, 0.06359, 0.9973, -0.1995, 0.2728, 0.9412, -0.2728, 0.1995, 0.9412, -0.06359, 0.0358, 0.9973, 1.0, -1.49e-07, 0.0, 1.0, -1.49e-07, 0.0, 1.0, -1.49e-07, 0.0, 1.0, -1.49e-07, 0.0, -1.0, 3.725e-08, 0.0, -1.0, 3.725e-08, 0.0, -1.0, 3.725e-08, 0.0, -1.0, 3.725e-08, 0.0, 0.0, 1.0, 0.0, 0.0, 1.0, 0.0, 0.0, 1.0, 0.0, 0.0, 1.0, 0.0, -1.0, 1.49e-07, 0.0, -1.0, 1.49e-07, 0.0, -1.0, 1.49e-07, 0.0, -1.0, 1.49e-07, 0.0, 0.0, -1.0, 0.0, 0.0, -1.0, 0.0, 0.0, -1.0, 0.0, 0.0, -1.0, 0.0, 1.0, -3.725e-08, 0.0, 1.0, -3.725e-08, 0.0, 1.0, -3.725e-08, 0.0, 1.0, -3.725e-08, 0.0, 7.451e-08, 1.0, 0.0, 7.451e-08, 1.0, 0.0, 7.451e-08, 1.0, 0.0, 7.451e-08, 1.0, 0.0, 2.608e-08, -2.22e-15, -1.0, 2.608e-08, -2.22e-15, -1.0, 2.608e-08, -2.22e-15, -1.0, 2.608e-08, -2.22e-15, -1.0, 3.725e-08, -2.22e-15, -1.0, 3.725e-08, -2.22e-15, -1.0, 3.725e-08, -2.22e-15, -1.0, 3.725e-08, -2.22e-15, -1.0, 4.843e-08, -2.22e-15, -1.0, 4.843e-08, -2.22e-15, -1.0, 4.843e-08, -2.22e-15, -1.0, 4.843e-08, -2.22e-15, -1.0, -0.3827, 0.9239, -1.817e-07, -0.09802, 0.9952, -1.047e-07, -0.09802, 0.9952, -1.047e-07, -0.3827, 0.9239, -1.817e-07, -0.7071, 0.7071, -1.211e-07, -0.3827, 0.9239, -1.817e-07, -0.3827, 0.9239, -1.817e-07, -0.7071, 0.7071, -1.211e-07, -0.9239, 0.3827, -1.362e-07, -0.7071, 0.7071, -1.211e-07, -0.7071, 0.7071, -1.211e-07, -0.9239, 0.3827, -1.362e-07, -0.9952, 0.09802, -1.145e-07, -0.9239, 0.3827, -1.362e-07, -0.9239, 0.3827, -1.362e-07, -0.9952, 0.09802, -1.145e-07, 0.3827, 0.9239, 1.817e-07, 0.09802, 0.9952, 1.339e-07, 0.09802, 0.9952, 1.339e-07, 0.3827, 0.9239, 1.817e-07, 0.7071, 0.7071, 1.211e-07, 0.3827, 0.9239, 1.817e-07, 0.3827, 0.9239, 1.817e-07, 0.7071, 0.7071, 1.211e-07, 0.9239, 0.3827, 1.362e-07, 0.7071, 0.7071, 1.211e-07, 0.7071, 0.7071, 1.211e-07, 0.9239, 0.3827, 1.362e-07, 0.9952, 0.09802, 1.145e-07, 0.9239, 0.3827, 1.362e-07, 0.9239, 0.3827, 1.362e-07, 0.9952, 0.09802, 1.145e-07, -0.9239, -0.3827, 0.0, -0.9952, -0.09802, -3.989e-08, -0.9952, -0.09802, -3.989e-08, -0.9239, -0.3827, 0.0, -0.7071, -0.7071, 0.0, -0.9239, -0.3827, 0.0, -0.9239, -0.3827, 0.0, -0.7071, -0.7071, 0.0, -0.3827, -0.9239, 0.0, -0.7071, -0.7071, 0.0, -0.7071, -0.7071, 0.0, -0.3827, -0.9239, 0.0, -0.09802, -0.9952, 0.0, -0.3827, -0.9239, 0.0, -0.3827, -0.9239, 0.0, -0.09802, -0.9952, 0.0, 0.3827, -0.9239, 0.0, 0.09802, -0.9952, 0.0, 0.09802, -0.9952, 0.0, 0.3827, -0.9239, 0.0, 0.7071, -0.7071, 0.0, 0.3827, -0.9239, 0.0, 0.3827, -0.9239, 0.0, 0.7071, -0.7071, 0.0, 0.9239, -0.3827, 0.0, 0.7071, -0.7071, 0.0, 0.7071, -0.7071, 0.0, 0.9239, -0.3827, 0.0, 0.9952, -0.09802, 3.989e-08, 0.9239, -0.3827, 0.0, 0.9239, -0.3827, 0.0, 0.9952, -0.09802, 3.989e-08, -0.09802, 0.9952, -1.047e-07, -0.09802, 0.9952, -1.047e-07, 0.09802, 0.9952, 1.339e-07, 0.09802, 0.9952, 1.339e-07, 0.0, 1.0, 0.0, 0.0, 1.0, 0.0, 0.0, 1.0, 0.0, 0.0, 1.0, 0.0])] * 3)])

# ---- objects
ob_shape_9_indexedfaceset = bpy.data.objects.new('SHAPE_9_IndexedFaceSet', me_shape_9_indexedfaceset_011)

# ---- transforms, parenting, visibility, modifiers, constraints
ob_shape_9_indexedfaceset.location = (0.0, 0.0, 0.0)
_m = ob_shape_9_indexedfaceset.modifiers.new('Bevel', 'BEVEL')
_m.width = 0.003
_m.width_pct = 0.003
_m.segments = 3

# ---- collection membership
col_collection.objects.link(ob_shape_9_indexedfaceset)

# ---- scene / render settings (as saved in the file)
scene.frame_start = 1; scene.frame_end = 250; scene.frame_set(1)
scene.render.engine = 'BLENDER_EEVEE_NEXT'
scene.cycles.sampling_pattern = 'TABULATED_SOBOL'
scene.cycles.use_light_tree = False
scene.eevee.ray_tracing_options.trace_max_roughness = 0.0
scene.view_settings.view_transform = 'Filmic'
bpy.context.view_layer.update()

# ---- added for rendering (the .blend has no active camera and no usable light): camera, sun
cam_auto = bpy.data.cameras.new('AutoCamera')
cam_auto.lens = 50.0
cam_auto.sensor_width = 36.0
cam_auto.clip_end = 1000.0
ob_auto_camera = bpy.data.objects.new('AutoCamera', cam_auto)
scene.collection.objects.link(ob_auto_camera)
ob_auto_camera.location = (1.902, -2.28239, 1.75927)
ob_auto_camera.rotation_euler = (1.09748, -7.21219e-08, 0.694738)
scene.camera = ob_auto_camera
light_auto_sun = bpy.data.lights.new('AutoSun', 'SUN')
light_auto_sun.energy = 3.0
light_auto_sun.angle = 0.0523599
ob_auto_sun = bpy.data.objects.new('AutoSun', light_auto_sun)
scene.collection.objects.link(ob_auto_sun)
ob_auto_sun.rotation_euler = (0.872665, 0.174533, 0.523599)
bpy.context.view_layer.update()
